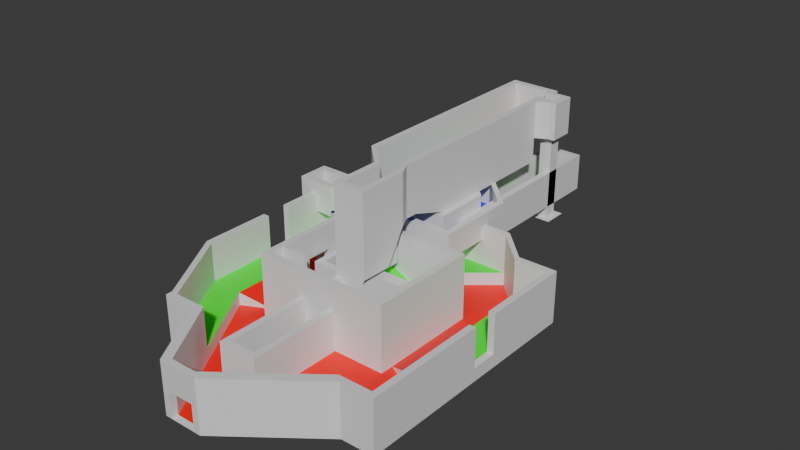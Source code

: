 # Source: M1E1.blend  (saved by Blender 4.0.36; exported with 4.5.12 LTS)
import bpy
from mathutils import Matrix  # noqa: F401  (used for matrix-valued properties, if any)

bpy.ops.wm.read_factory_settings(use_empty=True)
scene = bpy.context.scene
scene.name = 'Scene'

# ---- materials (node trees are filled in below, after node groups)
mat_muro = bpy.data.materials.new('Muro')
mat_muro.use_transparent_shadow = False
mat_piso0 = bpy.data.materials.new('Piso0')
mat_piso0.use_transparent_shadow = False
mat_piso1 = bpy.data.materials.new('Piso1')
mat_piso1.use_transparent_shadow = False
mat_piso2 = bpy.data.materials.new('Piso2')
mat_piso2.use_transparent_shadow = False

# ---- material node trees
mat_muro.use_nodes = True; mat_muro.node_tree.nodes.clear()
_N = mat_muro.node_tree.nodes; _L = mat_muro.node_tree.links
n0 = _N.new('ShaderNodeBsdfPrincipled'); n0.name = 'BSDF Principista'; n0.location = (10, 300)
n0.inputs[3].default_value = 1.45
n1 = _N.new('ShaderNodeOutputMaterial'); n1.name = 'Material'; n1.location = (300, 300)
_L.new(n0.outputs[0], n1.inputs[0])
n1.is_active_output = True
mat_piso0.use_nodes = True; mat_piso0.node_tree.nodes.clear()
_N = mat_piso0.node_tree.nodes; _L = mat_piso0.node_tree.links
n0 = _N.new('ShaderNodeBsdfPrincipled'); n0.name = 'BSDF Principista'; n0.location = (10, 300)
n0.inputs[0].default_value = (1.0, 0.0, 0.0, 1.0)
n0.inputs[3].default_value = 1.45
n1 = _N.new('ShaderNodeOutputMaterial'); n1.name = 'Material'; n1.location = (300, 300)
_L.new(n0.outputs[0], n1.inputs[0])
n1.is_active_output = True
mat_piso1.use_nodes = True; mat_piso1.node_tree.nodes.clear()
_N = mat_piso1.node_tree.nodes; _L = mat_piso1.node_tree.links
n0 = _N.new('ShaderNodeBsdfPrincipled'); n0.name = 'BSDF Principista'; n0.location = (10, 300)
n0.inputs[0].default_value = (0.0, 1.0, 0.0, 1.0)
n0.inputs[3].default_value = 1.45
n1 = _N.new('ShaderNodeOutputMaterial'); n1.name = 'Material'; n1.location = (300, 300)
_L.new(n0.outputs[0], n1.inputs[0])
n1.is_active_output = True
mat_piso2.use_nodes = True; mat_piso2.node_tree.nodes.clear()
_N = mat_piso2.node_tree.nodes; _L = mat_piso2.node_tree.links
n0 = _N.new('ShaderNodeBsdfPrincipled'); n0.name = 'BSDF Principista'; n0.location = (10, 300)
n0.inputs[0].default_value = (0.0, 0.0, 1.0, 1.0)
n0.inputs[3].default_value = 1.45
n1 = _N.new('ShaderNodeOutputMaterial'); n1.name = 'Material'; n1.location = (300, 300)
_L.new(n0.outputs[0], n1.inputs[0])
n1.is_active_output = True

# ---- world
world_world = bpy.data.worlds.new('World'); scene.world = world_world
world_world.use_nodes = True; world_world.node_tree.nodes.clear()
_N = world_world.node_tree.nodes; _L = world_world.node_tree.links
n0 = _N.new('ShaderNodeOutputWorld'); n0.name = 'World Output'; n0.location = (300, 300)
n1 = _N.new('ShaderNodeBackground'); n1.name = 'Background'; n1.location = (10, 300)
n1.inputs[0].default_value = (0.05088, 0.05088, 0.05088, 1.0)
_L.new(n1.outputs[0], n0.inputs[0])
n0.is_active_output = True
world_world.color = (0.05088, 0.05088, 0.05088)
world_world.use_sun_shadow = False
world_world.sun_shadow_jitter_overblur = 0.0

# ---- meshes
me_sala0 = bpy.data.meshes.new('Sala0')
me_sala0.from_pydata([(-2.0, -21.0, 6.0), (-2.0, -21.0, 0.0), (-2.0, -22.0, 6.0), (-2.0, -22.0, 0.0), (-3.0, -21.0, 6.0), (-3.0, -21.0, 0.0), (-3.0, -22.0, 6.0), (-3.0, -22.0, 0.0), (2.0, -21.0, 6.0), (2.0, -21.0, 0.0), (2.0, -22.0, 6.0), (2.0, -22.0, 0.0), (3.0, -21.0, 6.0), (3.0, -21.0, 0.0), (3.0, -22.0, 6.0), (3.0, -22.0, 0.0), (-2.0, 0.0, 6.0), (-2.0, 0.0, 0.0), (-3.0, 0.0, 6.0), (-3.0, 0.0, 0.0), (2.0, 0.0, 6.0), (2.0, 0.0, 0.0), (3.0, 0.0, 6.0), (3.0, 0.0, 0.0), (-2.0, 1.0, 6.0), (-2.0, 1.0, 0.0), (-3.0, 1.0, 6.0), (-3.0, 1.0, 0.0), (-8.0, 0.0, 6.0), (-8.0, 0.0, 0.0), (-8.0, 1.0, 6.0), (-8.0, 1.0, 0.0), (-7.0, 0.0, 0.0), (-7.0, 1.0, 0.0), (-7.0, 1.0, 6.0), (-7.0, 0.0, 6.0), (-3.0, 13.0, 6.0), (-3.0, 13.0, 0.0), (-2.0, 13.0, 0.0), (-2.0, 13.0, 6.0), (2.0, 1.0, 6.0), (2.0, 1.0, 0.0), (3.0, 1.0, 6.0), (3.0, 1.0, 0.0), (8.0, 0.0, 6.0), (8.0, 0.0, 0.0), (8.0, 1.0, 6.0), (8.0, 1.0, 0.0), (7.0, 0.0, 0.0), (7.0, 1.0, 0.0), (7.0, 1.0, 6.0), (7.0, 0.0, 6.0), (3.0, 13.0, 6.0), (3.0, 13.0, 0.0), (2.0, 13.0, 0.0), (2.0, 13.0, 6.0), (7.0, 9.0, 6.0), (7.0, 9.0, 0.0), (8.0, 9.5, 0.0), (8.0, 9.5, 6.0), (-7.0, 9.0, 6.0), (-7.0, 9.0, 0.0), (-8.0, 9.5, 0.0), (-8.0, 9.5, 6.0), (-3.0, 21.0, 6.0), (-3.0, 21.0, 0.0), (-2.0, 21.0, 0.0), (-2.0, 21.0, 6.0), (3.0, 21.0, 6.0), (3.0, 21.0, 0.0), (2.0, 21.0, 0.0), (2.0, 21.0, 6.0), (-3.0, -8.0, 6.0), (-3.0, -8.0, 0.0), (-2.0, -8.0, 6.0), (-2.0, -4.0, 6.0), (-3.0, -4.0, 0.0), (-2.0, -21.0, 2.0), (3.0, -8.0, 6.0), (3.0, -8.0, 0.0), (2.0, -8.0, 6.0), (2.0, -4.0, 6.0), (-2.0, 0.0, 3.0), (3.0, -4.0, 0.0), (2.0, -21.0, 2.0), (2.0, 0.0, 3.0), (-2.0, -8.0, 2.0), (-2.0, -4.0, 3.0), (2.0, -8.0, 2.0), (2.0, -4.0, 3.0), (-2.0, -12.0, 0.0), (-2.0, -4.0, 2.0), (-3.0, -4.0, 6.0), (2.0, -12.0, 0.0), (2.0, -4.0, 2.0), (3.0, -4.0, 6.0)], [], [(0, 4, 6, 2), (13, 79, 78, 12), (3, 2, 6, 7), (83, 23, 22, 95), (43, 41, 40, 42), (51, 44, 46, 50), (20, 40, 85), (45, 47, 46, 44), (46, 59, 56, 50), (18, 16, 24, 26), (92, 75, 16, 18), (88, 89, 94), (71, 68, 69, 70), (82, 17, 25), (25, 24, 82), (35, 34, 30, 28), (29, 28, 30, 31), (32, 35, 28, 29), (62, 63, 36, 37), (26, 27, 33, 34), (18, 26, 34, 35), (19, 18, 35, 32), (63, 60, 39, 36), (60, 61, 38, 39), (39, 67, 64, 36), (78, 95, 81, 80), (84, 8, 80, 88), (23, 48, 51, 22), (22, 51, 50, 42), (7, 6, 4, 5), (88, 86, 90, 93), (15, 13, 12, 14), (59, 52, 55, 56), (89, 85, 82, 87), (42, 50, 49, 43), (22, 42, 40, 20), (30, 34, 60, 63), (58, 53, 52, 59), (34, 33, 61, 60), (31, 30, 63, 62), (94, 89, 87, 91), (47, 58, 59, 46), (80, 81, 89, 88), (67, 66, 65, 64), (77, 1, 90, 86), (4, 0, 74, 72), (36, 64, 65, 37), (9, 93, 90, 1), (74, 86, 87, 75), (52, 53, 69, 68), (84, 88, 93, 9), (79, 83, 95, 78), (12, 78, 80, 8), (85, 41, 21), (5, 4, 72, 73), (16, 82, 24), (50, 56, 57, 49), (75, 87, 82, 16), (56, 55, 54, 57), (88, 94, 91, 86), (41, 85, 40), (84, 9, 1, 77), (38, 66, 67, 39), (11, 15, 14, 10), (41, 25, 17, 21), (8, 10, 14, 12), (73, 72, 92, 76), (54, 55, 71, 70), (95, 22, 20, 81), (86, 91, 87), (76, 92, 18, 19), (72, 74, 75, 92), (82, 85, 21, 17), (11, 10, 2, 3), (2, 10, 8, 0), (84, 77, 0, 8), (27, 26, 24, 25), (48, 45, 44, 51), (55, 52, 68, 71), (77, 86, 74, 0), (25, 41, 43, 49, 57, 54, 70, 66, 38, 61, 33, 27), (81, 20, 85, 89)])
me_sala0.polygons.foreach_set('material_index', [0, 0, 0, 0, 0, 0, 0, 0, 0, 0, 0, 0, 0, 0, 0, 0, 0, 0, 0, 0, 0, 0, 0, 0, 0, 0, 0, 0, 0, 0, 1, 0, 0, 2, 0, 0, 0, 0, 0, 0, 0, 0, 0, 0, 0, 0, 0, 1, 0, 0, 0, 0, 0, 0, 0, 0, 0, 0, 0, 2, 0, 0, 0, 0, 1, 0, 0, 0, 0, 0, 0, 0, 0, 0, 0, 0, 0, 0, 0, 0, 1, 0])
_uv = me_sala0.uv_layers.new(name='UVMap')
_uv.uv.foreach_set('vector', [0.625, 0.5, 0.875, 0.5, 0.875, 0.75, 0.625, 0.75, 0.375, 0.25, 0.375, 0.25, 0.625, 0.25, 0.625, 0.25, 0.375, 0.75, 0.625, 0.75, 0.625, 1.0, 0.375, 1.0, 0.375, 0.25, 0.375, 0.25, 0.625, 0.25, 0.625, 0.25, 0.375, 0.25, 0.375, 0.5, 0.625, 0.5, 0.625, 0.25, 0.875, 0.5, 0.875, 0.5, 0.875, 0.5, 0.875, 0.5, 0.625, 0.5, 0.625, 0.5, 0.5, 0.5, 0.375, 0.25, 0.375, 0.25, 0.625, 0.25, 0.625, 0.25, 0.875, 0.5, 0.875, 0.5, 0.875, 0.5, 0.875, 0.5, 0.875, 0.5, 0.625, 0.5, 0.625, 0.5, 0.875, 0.5, 0.875, 0.5, 0.625, 0.5, 0.625, 0.5, 0.875, 0.5, 0.5, 0.5, 0.5438, 0.5, 0.5, 0.5, 0.625, 0.25, 0.625, 0.25, 0.375, 0.25, 0.375, 0.25, 0.5, 0.5, 0.375, 0.5, 0.375, 0.5, 0.375, 0.5, 0.625, 0.5, 0.5, 0.5, 0.875, 0.5, 0.875, 0.5, 0.875, 0.5, 0.875, 0.5, 0.375, 0.25, 0.625, 0.25, 0.625, 0.25, 0.375, 0.25, 0.375, 0.25, 0.625, 0.25, 0.625, 0.25, 0.375, 0.25, 0.375, 0.25, 0.625, 0.25, 0.625, 0.25, 0.375, 0.25, 0.625, 0.25, 0.375, 0.25, 0.375, 0.25, 0.625, 0.25, 0.875, 0.5, 0.875, 0.5, 0.875, 0.5, 0.875, 0.5, 0.375, 0.25, 0.625, 0.25, 0.625, 0.25, 0.375, 0.25, 0.875, 0.5, 0.875, 0.5, 0.875, 0.5, 0.875, 0.5, 0.625, 0.25, 0.375, 0.25, 0.375, 0.25, 0.625, 0.25, 0.875, 0.5, 0.875, 0.5, 0.875, 0.5, 0.875, 0.5, 0.875, 0.5, 0.875, 0.5, 0.625, 0.5, 0.625, 0.5, 0.5, 0.5, 0.625, 0.5, 0.625, 0.5, 0.5438, 0.5, 0.375, 0.25, 0.375, 0.25, 0.625, 0.25, 0.625, 0.25, 0.875, 0.5, 0.875, 0.5, 0.875, 0.5, 0.875, 0.5, 0.375, 0.0, 0.625, 0.0, 0.625, 0.25, 0.375, 0.25, 0.5, 0.5, 0.5, 0.5, 0.5, 0.5, 0.5, 0.5, 0.375, 0.0, 0.375, 0.25, 0.625, 0.25, 0.625, 0.0, 0.875, 0.5, 0.875, 0.5, 0.875, 0.5, 0.875, 0.5, 0.5, 0.5, 0.5, 0.5, 0.5, 0.5, 0.5, 0.5, 0.625, 0.25, 0.625, 0.25, 0.375, 0.25, 0.375, 0.25, 0.875, 0.5, 0.875, 0.5, 0.625, 0.5, 0.625, 0.5, 0.875, 0.5, 0.875, 0.5, 0.875, 0.5, 0.875, 0.5, 0.375, 0.25, 0.375, 0.25, 0.625, 0.25, 0.625, 0.25, 0.625, 0.25, 0.375, 0.25, 0.375, 0.25, 0.625, 0.25, 0.375, 0.25, 0.625, 0.25, 0.625, 0.25, 0.375, 0.25, 0.0, 0.0, 0.0, 0.0, 0.0, 0.0, 0.0, 0.0, 0.375, 0.25, 0.375, 0.25, 0.625, 0.25, 0.625, 0.25, 0.625, 0.5, 0.625, 0.5, 0.5438, 0.5, 0.5438, 0.5, 0.625, 0.25, 0.375, 0.25, 0.375, 0.25, 0.625, 0.25, 0.5, 0.5, 0.375, 0.5, 0.375, 0.5, 0.5, 0.5, 0.875, 0.5, 0.625, 0.5, 0.625, 0.5, 0.875, 0.5, 0.625, 0.25, 0.625, 0.25, 0.375, 0.25, 0.375, 0.25, 0.375, 0.5, 0.5, 0.5, 0.5, 0.5, 0.375, 0.5, 0.625, 0.5, 0.5438, 0.5, 0.5438, 0.5, 0.625, 0.5, 0.625, 0.25, 0.375, 0.25, 0.375, 0.25, 0.625, 0.25, 0.5, 0.5, 0.5, 0.5, 0.375, 0.5, 0.375, 0.5, 0.375, 0.25, 0.375, 0.25, 0.625, 0.25, 0.625, 0.25, 0.875, 0.5, 0.875, 0.5, 0.625, 0.5, 0.625, 0.5, 0.5, 0.5, 0.375, 0.5, 0.375, 0.5, 0.375, 0.25, 0.625, 0.25, 0.625, 0.25, 0.375, 0.25, 0.625, 0.5, 0.5, 0.5, 0.625, 0.5, 0.625, 0.25, 0.625, 0.25, 0.375, 0.25, 0.375, 0.25, 0.625, 0.5, 0.5, 0.5, 0.5, 0.5, 0.625, 0.5, 0.625, 0.25, 0.625, 0.25, 0.375, 0.25, 0.375, 0.25, 0.5, 0.5, 0.5, 0.5, 0.5, 0.5, 0.5, 0.5, 0.375, 0.5, 0.5, 0.5, 0.625, 0.5, 0.5, 0.5, 0.375, 0.5, 0.375, 0.5, 0.5, 0.5, 0.125, 0.5, 0.375, 0.25, 0.625, 0.25, 0.875, 0.5, 0.375, 0.75, 0.375, 1.0, 0.625, 1.0, 0.625, 0.75, 0.375, 0.5, 0.375, 0.5, 0.375, 0.5, 0.375, 0.5, 0.625, 0.5, 0.625, 0.75, 0.875, 0.75, 0.875, 0.5, 0.375, 0.25, 0.625, 0.25, 0.625, 0.25, 0.375, 0.25, 0.125, 0.5, 0.875, 0.5, 0.625, 0.25, 0.375, 0.25, 0.875, 0.5, 0.875, 0.5, 0.625, 0.5, 0.625, 0.5, 0.5, 0.5, 0.5, 0.5, 0.5438, 0.5, 0.375, 0.25, 0.625, 0.25, 0.625, 0.25, 0.375, 0.25, 0.875, 0.5, 0.625, 0.5, 0.625, 0.5, 0.875, 0.5, 0.5, 0.5, 0.5, 0.5, 0.375, 0.5, 0.375, 0.5, 0.375, 0.75, 0.625, 0.75, 0.625, 0.75, 0.375, 0.75, 0.625, 0.75, 0.625, 0.75, 0.625, 0.5, 0.625, 0.5, 0.5, 0.5, 0.5, 0.5, 0.625, 0.5, 0.625, 0.5, 0.375, 0.25, 0.625, 0.25, 0.625, 0.5, 0.375, 0.5, 0.375, 0.25, 0.375, 0.25, 0.625, 0.25, 0.625, 0.25, 0.875, 0.5, 0.875, 0.5, 0.875, 0.5, 0.875, 0.5, 0.5, 0.5, 0.5438, 0.5, 0.625, 0.5, 0.625, 0.5, 0.375, 0.5, 0.375, 0.5, 0.375, 0.25, 0.375, 0.25, 0.375, 0.25, 0.125, 0.5, 0.375, 0.25, 0.375, 0.25, 0.125, 0.5, 0.375, 0.25, 0.375, 0.25, 0.375, 0.25, 0.625, 0.5, 0.625, 0.5, 0.5, 0.5, 0.5, 0.5])
me_sala0.materials.append(mat_muro)
me_sala0.materials.append(mat_piso0)
me_sala0.materials.append(mat_piso1)
me_sala0.use_mirror_x = True
me_sala0.use_mirror_vertex_groups = False
me_sala0.update()
me_sala1 = bpy.data.meshes.new('Sala1')
me_sala1.from_pydata([(-14.0, -21.0, 0.0), (-14.0, -20.0, 0.0), (-13.0, -21.0, 0.0), (-21.0, 15.0, 0.0), (-2.0, -31.0, 0.0), (-2.0, -30.0, 0.0), (-21.0, 16.0, 0.0), (-20.0, 16.0, 0.0), (-4.0, 15.0, 2.0), (-2.0, 20.0, 8.0), (21.0, -21.0, 0.0), (-2.0, 21.0, 8.0), (-20.0, 7.0, 8.0), (-21.0, 7.0, 0.0), (-21.0, 7.0, 8.0), (-21.0, 3.0, 0.0), (-14.0, -21.0, 2.0), (-14.0, -20.0, 2.0), (-13.0, -20.0, 2.0), (-13.0, -21.0, 2.0), (-21.0, 15.0, 2.0), (-20.0, 15.0, 2.0), (-2.0, -30.0, 4.0), (-2.0, -31.0, 4.0), (-21.0, 16.0, 2.0), (-20.0, 16.0, 2.0), (-2.0, 21.0, 2.0), (-21.0, 7.0, 2.0), (-20.0, 7.0, 2.0), (-20.0, 3.0, 2.0), (-21.0, 3.0, 2.0), (-8.0, -20.0, 0.0), (-15.0, 15.0, 0.0), (-8.0, -20.0, 2.0), (-15.0, 15.0, 2.0), (-15.0, 2.0, 2.0), (-15.0, -2.0, 2.0), (-21.0, -8.0, 0.0), (-21.0, -8.0, 2.0), (-20.0, -8.0, 2.0), (-15.0, -8.0, 0.0), (-15.0, -8.0, 2.0), (-15.0, 7.0, 0.0), (-15.0, 7.0, 2.0), (-11.0, -6.0, 0.0), (-11.0, 5.0, 0.0), (-11.0, 2.0, 0.0), (-11.0, -2.0, 0.0), (21.0, -20.0, 0.0), (20.0, -21.0, 0.0), (21.0, 15.0, 0.0), (2.0, -31.0, 0.0), (2.0, -30.0, 0.0), (21.0, 16.0, 0.0), (20.0, 16.0, 0.0), (4.0, 15.0, 2.0), (2.0, 20.0, 8.0), (-3.0, 11.0, 0.0), (2.0, 21.0, 8.0), (-2.0, 11.0, 0.0), (20.0, 2.0, 8.0), (21.0, 2.0, 0.0), (21.0, 2.0, 8.0), (21.0, -2.0, 0.0), (21.0, -21.0, 2.0), (21.0, -20.0, 2.0), (20.0, -20.0, 0.0), (20.0, -21.0, 2.0), (21.0, 15.0, 2.0), (20.0, 15.0, 2.0), (2.0, -30.0, 4.0), (2.0, -31.0, 4.0), (21.0, 16.0, 2.0), (20.0, 16.0, 2.0), (2.0, 21.0, 2.0), (21.0, 2.0, 2.0), (20.0, 2.0, 2.0), (20.0, -2.0, 2.0), (21.0, -2.0, 2.0), (15.0, -20.0, 0.0), (15.0, 15.0, 0.0), (15.0, 15.0, 2.0), (15.0, 2.0, 2.0), (15.0, -2.0, 2.0), (21.0, -8.0, 0.0), (21.0, -8.0, 2.0), (20.0, -8.0, 2.0), (15.0, -8.0, 0.0), (15.0, -8.0, 2.0), (21.0, 7.0, 0.0), (21.0, 7.0, 2.0), (20.0, 7.0, 2.0), (15.0, 7.0, 0.0), (15.0, 7.0, 2.0), (11.0, -6.0, 0.0), (11.0, 5.0, 0.0), (11.0, 2.0, 0.0), (11.0, -2.0, 0.0), (3.0, 11.0, 0.0), (2.0, 11.0, 0.0), (-15.0, 16.0, 0.0), (-15.0, 16.0, 2.0), (-10.0, 20.0, 2.0), (-9.0, -21.0, 0.0), (-9.0, -21.0, 2.0), (-10.0, 20.0, 0.0), (-4.0, 15.0, 0.0), (-10.0, 21.0, 2.0), (-10.0, 21.0, 0.0), (-2.0, 15.0, 2.0), (-2.0, 20.0, 2.0), (15.0, 16.0, 0.0), (15.0, 16.0, 2.0), (10.0, 20.0, 2.0), (16.0, -21.0, 0.0), (-13.0, -20.0, 8.0), (16.0, -21.0, 2.0), (-13.0, -21.0, 8.0), (10.0, 20.0, 0.0), (4.0, 15.0, 0.0), (-14.0, -20.0, 8.0), (-2.0, 50.0, 2.0), (10.0, 21.0, 2.0), (10.0, 21.0, 0.0), (2.0, 15.0, 2.0), (2.0, 20.0, 2.0), (-14.0, -21.0, 8.0), (-20.0, 16.0, 8.0), (20.0, -20.0, 8.0), (-21.0, 16.0, 8.0), (-2.0, -30.0, 8.0), (-2.0, -31.0, 8.0), (-20.0, 15.0, 8.0), (-21.0, 15.0, 8.0), (20.0, -21.0, 8.0), (-20.0, -8.0, 8.0), (-21.0, -8.0, 8.0), (21.0, -20.0, 8.0), (-2.0, 50.0, 8.0), (21.0, -21.0, 8.0), (20.0, 16.0, 8.0), (21.0, 16.0, 8.0), (2.0, -30.0, 8.0), (2.0, -31.0, 8.0), (20.0, 15.0, 8.0), (21.0, 15.0, 8.0), (-15.0, 15.0, 8.0), (-15.0, 16.0, 8.0), (-9.0, -21.0, 8.0), (-8.0, -20.0, 8.0), (-10.0, 21.0, 8.0), (-10.0, 20.0, 8.0), (20.0, -8.0, 8.0), (21.0, -8.0, 8.0), (20.0, 7.0, 8.0), (21.0, 7.0, 8.0), (15.0, 15.0, 8.0), (15.0, 16.0, 8.0), (-20.0, 3.0, 8.0), (-21.0, 3.0, 8.0), (16.0, -21.0, 8.0), (15.0, -20.0, 8.0), (10.0, 21.0, 8.0), (10.0, 20.0, 8.0), (20.0, -2.0, 8.0), (21.0, -2.0, 8.0), (21.0, -12.0, 8.0), (15.0, -12.0, 0.0), (20.0, -12.0, 8.0), (20.0, -12.0, 2.0), (21.0, -12.0, 2.0), (21.0, -12.0, 0.0), (15.0, -12.0, 2.0), (21.0, -16.0, 8.0), (20.0, -16.0, 8.0), (15.0, -16.0, 0.0), (20.0, -16.0, 0.0), (21.0, -16.0, 2.0), (21.0, -16.0, 0.0), (-2.0, -2.0, 0.0), (-2.0, -2.0, 2.0), (-2.0, 2.0, 0.0), (-2.0, 2.0, 2.0), (2.0, -2.0, 0.0), (2.0, -2.0, 2.0), (2.0, 2.0, 0.0), (2.0, 2.0, 2.0), (-2.0, -6.0, 0.0), (2.0, -6.0, 0.0), (6.0, -2.0, 0.0), (6.0, 2.0, 0.0), (-1.0, 6.0, 0.0), (1.0, 6.0, 0.0), (-6.0, -2.0, 0.0), (-6.0, 2.0, 0.0), (3.0, -31.0, 0.0), (3.0, -31.0, 4.0), (3.0, -31.0, 8.0), (-3.0, -31.0, 0.0), (-3.0, -31.0, 4.0), (-3.0, -31.0, 8.0), (-2.0, 51.0, 8.0), (-2.0, 51.0, 2.0), (3.0, 21.0, 0.0), (3.0, 21.0, 2.0), (-3.0, 50.0, 8.0), (-3.0, 50.0, 2.0), (3.0, 21.0, 8.0), (3.0, 51.0, 2.0), (-3.0, 21.0, 2.0), (3.0, 51.0, 8.0), (-3.0, 51.0, 2.0), (-3.0, 21.0, 0.0), (-3.0, 21.0, 8.0), (-3.0, 51.0, 8.0), (3.0, 50.0, 8.0), (3.0, 50.0, 2.0), (2.0, 50.0, 2.0), (2.0, 50.0, 8.0), (2.0, 51.0, 2.0), (2.0, 51.0, 8.0)], [(209, 26), (204, 74)], [(19, 117, 126, 16), (78, 165, 153, 85), (39, 135, 115, 18), (61, 89, 90, 75), (102, 151, 146, 34), (168, 152, 86, 169), (131, 143, 142, 130), (199, 198, 4, 23), (20, 133, 129, 24), (152, 164, 77, 86), (34, 146, 132, 21), (147, 150, 107, 101), (38, 136, 159, 30), (14, 27, 28, 12), (28, 29, 36, 35), (64, 65, 137, 139), (37, 38, 30, 15), (12, 28, 21, 132), (27, 30, 29, 28), (15, 30, 27, 13), (19, 104, 148, 117), (102, 110, 9, 151), (3, 20, 24, 6), (6, 24, 25, 7), (18, 115, 149, 33), (5, 22, 23, 4), (13, 27, 20, 3), (2, 19, 16, 0), (0, 16, 17, 1), (43, 42, 32, 34), (28, 35, 43), (39, 18, 33, 41), (29, 39, 41, 36), (33, 31, 40, 41), (17, 120, 136, 38), (1, 17, 38, 37), (199, 200, 148, 104), (153, 165, 164, 152), (21, 28, 43, 34), (24, 129, 127, 25), (41, 40, 44), (35, 36, 47, 46), (36, 41, 44, 47), (35, 46, 45, 43), (43, 45, 42), (69, 91, 154, 144), (52, 51, 71, 70), (112, 122, 162, 157), (56, 125, 113, 163), (171, 84, 85, 170), (75, 76, 77, 78), (168, 169, 176, 174), (77, 164, 165, 78), (106, 57, 8), (8, 102, 105, 106), (83, 97, 94, 88), (133, 132, 127, 129), (90, 68, 145, 155), (196, 116, 160, 197), (49, 10, 64, 67), (53, 54, 73, 72), (207, 162, 122, 204), (161, 128, 66, 79), (159, 158, 29, 30), (109, 8, 57, 59), (75, 90, 155, 62), (55, 119, 118, 113), (76, 82, 83, 77), (69, 81, 93, 91), (79, 52, 70), (66, 128, 174, 176), (84, 63, 78, 85), (156, 81, 69, 144), (82, 96, 97, 83), (91, 93, 82, 76), (72, 141, 145, 68), (80, 81, 113, 118), (125, 124, 55, 113), (128, 161, 160, 134), (74, 58, 218, 217), (62, 60, 76, 75), (10, 48, 65, 64), (156, 163, 113, 81), (25, 127, 147, 101), (7, 25, 101, 100), (29, 158, 135, 39), (19, 2, 103, 104), (32, 105, 102, 34), (157, 140, 73, 112), (100, 101, 107, 108), (63, 61, 75, 78), (93, 81, 80, 92), (85, 153, 166, 170), (115, 120, 126, 117), (58, 74, 125, 56), (166, 153, 152, 168), (130, 200, 131), (145, 141, 140, 144), (77, 83, 88, 86), (50, 53, 72, 68), (212, 108, 107, 209), (11, 9, 110, 26), (89, 50, 68, 90), (82, 93, 95, 96), (196, 71, 51, 195), (65, 177, 173, 137), (14, 12, 132, 133), (11, 213, 9), (136, 135, 158, 159), (120, 115, 135, 136), (142, 143, 197), (155, 145, 144, 154), (157, 162, 163, 156), (140, 157, 156, 144), (127, 132, 146, 147), (115, 117, 148, 149), (147, 146, 151, 150), (64, 139, 134, 67), (119, 55, 98), (62, 155, 154, 60), (58, 207, 215, 218), (60, 154, 91, 76), (207, 58, 56), (128, 134, 139, 137), (111, 123, 122, 112), (172, 88, 87, 167), (93, 92, 95), (88, 94, 87), (72, 73, 140, 141), (67, 116, 114, 49), (14, 133, 20, 27), (142, 70, 22, 130), (110, 125, 74, 26), (109, 124, 125, 110), (22, 70, 71, 23), (16, 126, 120, 17), (99, 124, 109, 59), (203, 204, 122, 123), (54, 111, 112, 73), (71, 143, 131, 23), (166, 173, 177, 170), (175, 172, 167), (173, 166, 168, 174), (86, 88, 172, 169), (178, 171, 170, 177), (48, 178, 177, 65), (67, 134, 160, 116), (137, 173, 174, 128), (169, 172, 175, 176), (186, 182, 180, 184), (184, 180, 187, 188), (186, 184, 189, 190), (182, 186, 192, 191), (180, 182, 194, 193), (183, 184, 188), (184, 183, 189), (179, 187, 180), (179, 180, 193), (182, 181, 194), (181, 182, 191), (186, 185, 192), (185, 186, 190), (46, 47, 193, 194), (99, 59, 191, 192), (97, 96, 190, 189), (80, 118, 119, 98, 99, 192, 185, 190, 96, 95, 92), (105, 32, 42, 45, 46, 194, 181, 191, 59, 57, 106), (5, 52, 188, 187), (5, 4, 51, 52), (5, 187, 179, 193, 47, 44, 40, 31), (167, 87, 94, 97, 189, 183, 188, 52, 79, 66, 176, 175), (161, 142, 197, 160), (116, 196, 195, 114), (79, 70, 142, 161), (71, 196, 197, 143), (149, 148, 200, 130), (149, 130, 22, 33), (23, 131, 200, 199), (31, 33, 22, 5), (104, 103, 198, 199), (215, 216, 208, 210), (151, 9, 213, 150), (206, 205, 214, 211), (213, 205, 206, 209), (205, 138, 201, 214), (107, 150, 213, 209), (220, 210, 208, 219), (207, 56, 163, 162), (11, 138, 205, 213), (207, 204, 216, 215), (26, 74, 217, 121), (218, 215, 210, 220), (124, 99, 98, 55), (110, 102, 8, 109), (211, 214, 201, 202), (138, 121, 217, 218), (201, 138, 218, 220), (220, 219, 202, 201), (26, 121, 138, 11)])
me_sala1.polygons.foreach_set('material_index', [0, 0, 0, 0, 0, 0, 0, 0, 0, 0, 0, 0, 0, 0, 2, 0, 0, 0, 0, 0, 0, 0, 0, 0, 0, 0, 0, 0, 0, 0, 2, 2, 2, 0, 0, 0, 0, 0, 2, 0, 0, 1, 1, 1, 0, 0, 0, 0, 0, 0, 0, 0, 0, 0, 0, 1, 0, 0, 0, 0, 0, 0, 0, 0, 1, 0, 0, 2, 2, 0, 0, 0, 0, 1, 2, 0, 0, 2, 0, 0, 0, 0, 0, 0, 0, 0, 0, 0, 0, 0, 0, 0, 0, 0, 0, 0, 0, 0, 2, 0, 0, 0, 0, 1, 0, 0, 0, 0, 0, 0, 0, 0, 0, 0, 0, 0, 0, 0, 0, 0, 0, 0, 0, 0, 0, 0, 0, 0, 0, 0, 0, 0, 0, 2, 0, 0, 1, 0, 0, 0, 0, 0, 0, 2, 0, 0, 0, 0, 1, 2, 1, 1, 1, 1, 0, 0, 0, 0, 0, 0, 0, 0, 1, 1, 1, 1, 1, 1, 0, 1, 1, 0, 0, 0, 0, 0, 0, 0, 0, 0, 0, 0, 0, 0, 0, 0, 0, 0, 0, 0, 2, 0, 1, 2, 0, 0, 0, 0, 0])
_uv = me_sala1.uv_layers.new(name='MapaUV')
_uv.uv.foreach_set('vector', [0.5, 0.75, 0.625, 0.75, 0.625, 1.0, 0.5, 1.0, 0.5, 0.25, 0.625, 0.25, 0.625, 0.25, 0.5, 0.25, 0.5, 0.5, 0.625, 0.5, 0.625, 0.5, 0.5, 0.5, 0.375, 0.25, 0.375, 0.25, 0.5, 0.25, 0.5, 0.25, 0.5, 0.5, 0.625, 0.5, 0.625, 0.5, 0.5, 0.5, 0.625, 0.5, 0.625, 0.5, 0.5, 0.5, 0.5, 0.5, 0.625, 0.75, 0.625, 0.75, 0.625, 0.5, 0.625, 0.5, 0.5, 0.75, 0.375, 0.75, 0.375, 0.75, 0.5, 0.75, 0.5, 0.25, 0.625, 0.25, 0.625, 0.25, 0.5, 0.25, 0.625, 0.5, 0.625, 0.5, 0.5, 0.5, 0.5, 0.5, 0.5, 0.5, 0.625, 0.5, 0.625, 0.5, 0.5, 0.5, 0.625, 0.5, 0.625, 0.5, 0.5, 0.5, 0.5, 0.5, 0.5, 0.25, 0.625, 0.25, 0.625, 0.25, 0.5, 0.25, 0.625, 0.25, 0.5, 0.25, 0.5, 0.5, 0.625, 0.5, 0.5, 0.5, 0.5, 0.5, 0.5, 0.5, 0.5, 0.5, 0.5, 0.0, 0.5, 0.25, 0.625, 0.25, 0.625, 0.0, 0.375, 0.25, 0.5, 0.25, 0.5, 0.25, 0.375, 0.25, 0.625, 0.5, 0.5, 0.5, 0.5, 0.5, 0.625, 0.5, 0.5, 0.25, 0.5, 0.25, 0.5, 0.5, 0.5, 0.5, 0.375, 0.25, 0.5, 0.25, 0.5, 0.25, 0.375, 0.25, 0.5, 0.75, 0.5, 0.75, 0.625, 0.75, 0.625, 0.75, 0.5, 0.5, 0.5, 0.5, 0.625, 0.5, 0.625, 0.5, 0.375, 0.25, 0.5, 0.25, 0.5, 0.25, 0.375, 0.25, 0.375, 0.25, 0.5, 0.25, 0.5, 0.5, 0.375, 0.5, 0.5, 0.5, 0.625, 0.5, 0.625, 0.5, 0.5, 0.5, 0.375, 0.5, 0.5, 0.5, 0.5, 0.75, 0.375, 0.75, 0.375, 0.25, 0.5, 0.25, 0.5, 0.25, 0.375, 0.25, 0.375, 0.75, 0.5, 0.75, 0.5, 1.0, 0.375, 1.0, 0.375, 0.0, 0.5, 0.0, 0.5, 0.25, 0.375, 0.25, 0.5, 0.5, 0.375, 0.5, 0.375, 0.5, 0.5, 0.5, 0.5, 0.5, 0.5, 0.5, 0.5, 0.5, 0.5, 0.5, 0.5, 0.5, 0.5, 0.5, 0.5, 0.5, 0.5, 0.5, 0.5, 0.5, 0.5, 0.5, 0.5, 0.5, 0.5, 0.5, 0.375, 0.5, 0.375, 0.5, 0.5, 0.5, 0.5, 0.25, 0.625, 0.25, 0.625, 0.25, 0.5, 0.25, 0.375, 0.25, 0.5, 0.25, 0.5, 0.25, 0.375, 0.25, 0.5, 0.75, 0.625, 0.75, 0.625, 0.75, 0.5, 0.75, 0.875, 0.5, 0.875, 0.5, 0.625, 0.5, 0.625, 0.5, 0.5, 0.5, 0.5, 0.5, 0.5, 0.5, 0.5, 0.5, 0.5, 0.25, 0.625, 0.25, 0.625, 0.5, 0.5, 0.5, 0.5, 0.5, 0.375, 0.5, 0.5, 0.5, 0.5, 0.5, 0.5, 0.5, 0.5, 0.5, 0.5, 0.5, 0.5, 0.5, 0.5, 0.5, 0.5, 0.5, 0.5, 0.5, 0.5, 0.5, 0.5, 0.5, 0.0, 0.0, 0.5, 0.5, 0.5, 0.5, 0.0, 0.0, 0.375, 0.5, 0.5, 0.5, 0.5, 0.5, 0.625, 0.5, 0.625, 0.5, 0.375, 0.5, 0.375, 0.75, 0.5, 0.75, 0.5, 0.5, 0.5, 0.5, 0.5, 0.5, 0.625, 0.5, 0.625, 0.5, 0.625, 0.5, 0.5, 0.5, 0.5, 0.5, 0.625, 0.5, 0.375, 0.25, 0.375, 0.25, 0.5, 0.25, 0.5, 0.25, 0.5, 0.25, 0.5, 0.5, 0.5, 0.5, 0.5, 0.25, 0.625, 0.5, 0.5, 0.5, 0.5, 0.5, 0.625, 0.5, 0.5, 0.5, 0.625, 0.5, 0.625, 0.25, 0.5, 0.25, 0.0, 0.0, 0.5, 0.5, 0.5, 0.5, 0.5, 0.5, 0.5, 0.5, 0.375, 0.5, 0.0, 0.0, 0.5, 0.5, 0.5, 0.5, 0.5, 0.5, 0.5, 0.5, 0.875, 0.5, 0.625, 0.5, 0.625, 0.5, 0.875, 0.5, 0.5, 0.25, 0.5, 0.25, 0.625, 0.25, 0.625, 0.25, 0.5, 0.75, 0.5, 0.75, 0.625, 0.75, 0.625, 0.75, 0.375, 0.75, 0.375, 1.0, 0.5, 1.0, 0.5, 0.75, 0.375, 0.25, 0.375, 0.5, 0.5, 0.5, 0.5, 0.25, 0.625, 0.5, 0.625, 0.5, 0.5, 0.5, 0.5, 0.5, 0.625, 0.5, 0.625, 0.5, 0.5, 0.5, 0.5, 0.5, 0.625, 0.25, 0.625, 0.5, 0.5, 0.5, 0.5, 0.25, 0.5, 0.5, 0.5, 0.5, 0.5, 0.5, 0.5, 0.5, 0.5, 0.25, 0.5, 0.25, 0.625, 0.25, 0.625, 0.25, 0.5, 0.5, 0.0, 0.0, 0.375, 0.5, 0.5, 0.5, 0.5, 0.5, 0.5, 0.5, 0.5, 0.5, 0.5, 0.5, 0.5, 0.5, 0.5, 0.5, 0.5, 0.5, 0.5, 0.5, 0.375, 0.5, 0.375, 0.5, 0.4938, 0.5, 0.5, 0.5, 0.625, 0.5, 0.625, 0.5, 0.5, 0.5, 0.375, 0.25, 0.375, 0.25, 0.5, 0.25, 0.5, 0.25, 0.625, 0.5, 0.5, 0.5, 0.5, 0.5, 0.625, 0.5, 0.5, 0.5, 0.5, 0.5, 0.5, 0.5, 0.5, 0.5, 0.5, 0.5, 0.5, 0.5, 0.5, 0.5, 0.5, 0.5, 0.5, 0.25, 0.625, 0.25, 0.625, 0.25, 0.5, 0.25, 0.375, 0.5, 0.5, 0.5, 0.5, 0.5, 0.375, 0.5, 0.5, 0.5, 0.5, 0.5, 0.5, 0.5, 0.5, 0.5, 0.625, 0.5, 0.625, 0.5, 0.625, 0.75, 0.625, 0.75, 0.5, 0.5, 0.625, 0.5, 0.625, 0.5, 0.5, 0.5, 0.625, 0.25, 0.625, 0.5, 0.5, 0.5, 0.5, 0.25, 0.375, 0.0, 0.375, 0.25, 0.5, 0.25, 0.5, 0.0, 0.625, 0.5, 0.625, 0.5, 0.5, 0.5, 0.5, 0.5, 0.5, 0.5, 0.625, 0.5, 0.625, 0.5, 0.5, 0.5, 0.375, 0.5, 0.5, 0.5, 0.5, 0.5, 0.375, 0.5, 0.5, 0.5, 0.625, 0.5, 0.625, 0.5, 0.5, 0.5, 0.5, 0.75, 0.375, 0.75, 0.375, 0.75, 0.5, 0.75, 0.375, 0.5, 0.375, 0.5, 0.5, 0.5, 0.5, 0.5, 0.625, 0.5, 0.625, 0.5, 0.5, 0.5, 0.5, 0.5, 0.375, 0.5, 0.5, 0.5, 0.5, 0.5, 0.375, 0.5, 0.375, 0.25, 0.375, 0.25, 0.5, 0.25, 0.5, 0.25, 0.5, 0.5, 0.5, 0.5, 0.375, 0.5, 0.375, 0.5, 0.5, 0.25, 0.625, 0.25, 0.625, 0.25, 0.5, 0.25, 0.625, 0.5, 0.875, 0.5, 0.875, 0.75, 0.625, 0.75, 0.625, 0.5, 0.5, 0.5, 0.0, 0.0, 0.625, 0.5, 0.875, 0.5, 0.875, 0.5, 0.625, 0.5, 0.625, 0.5, 0.625, 0.5, 0.625, 0.75, 0.625, 0.75, 0.875, 0.5, 0.875, 0.5, 0.625, 0.5, 0.625, 0.5, 0.5, 0.5, 0.5, 0.5, 0.5, 0.5, 0.5, 0.5, 0.375, 0.25, 0.375, 0.25, 0.5, 0.25, 0.5, 0.25, 0.1875, 0.25, 0.375, 0.5, 0.5, 0.5, 0.5, 0.5, 0.625, 0.5, 0.625, 0.5, 0.0, 0.0, 0.5, 0.5, 0.375, 0.25, 0.375, 0.25, 0.5, 0.25, 0.5, 0.25, 0.5, 0.5, 0.5, 0.5, 0.0, 0.0, 0.5, 0.5, 0.5, 0.75, 0.5, 0.75, 0.375, 0.75, 0.375, 0.75, 0.5, 0.25, 0.5, 0.25, 0.625, 0.25, 0.625, 0.25, 0.875, 0.5, 0.625, 0.5, 0.625, 0.5, 0.875, 0.5, 0.625, 0.5, 0.625, 0.5, 0.625, 0.5, 0.875, 0.5, 0.625, 0.5, 0.625, 0.5, 0.875, 0.5, 0.875, 0.5, 0.625, 0.5, 0.625, 0.5, 0.875, 0.5, 0.625, 0.5, 0.625, 0.75, 0.625, 0.75, 0.875, 0.5, 0.875, 0.5, 0.625, 0.5, 0.625, 0.5, 0.625, 0.5, 0.625, 0.5, 0.625, 0.5, 0.625, 0.5, 0.625, 0.5, 0.625, 0.5, 0.625, 0.5, 0.625, 0.5, 0.625, 0.5, 0.625, 0.5, 0.625, 0.5, 0.625, 0.5, 0.625, 0.5, 0.625, 0.75, 0.625, 0.75, 0.625, 0.5, 0.625, 0.5, 0.625, 0.5, 0.625, 0.5, 0.625, 0.5, 0.5, 1.0, 0.625, 1.0, 0.625, 0.75, 0.5, 0.75, 0.0, 0.0, 0.5, 0.5, 0.5, 0.5, 0.875, 0.5, 0.875, 0.5, 0.625, 0.5, 0.625, 0.5, 0.625, 0.5, 0.625, 0.5, 0.625, 0.5, 0.625, 0.5, 0.625, 0.5, 0.625, 0.5, 0.5, 0.5, 0.5, 0.5, 0.625, 0.5, 0.625, 0.5, 0.625, 0.5, 0.625, 0.5, 0.625, 0.75, 0.875, 0.75, 0.875, 0.5, 0.375, 0.5, 0.375, 0.5, 0.5, 0.5, 0.5, 0.5, 0.5, 0.5, 0.5, 0.5, 0.375, 0.5, 0.375, 0.5, 0.5, 0.5, 0.375, 0.5, 0.0, 0.0, 0.5, 0.5, 0.5, 0.5, 0.375, 0.5, 0.5, 0.25, 0.5, 0.5, 0.625, 0.5, 0.625, 0.25, 0.5, 0.75, 0.5, 0.75, 0.375, 0.75, 0.375, 0.75, 0.625, 0.25, 0.625, 0.25, 0.5, 0.25, 0.5, 0.25, 0.625, 0.5, 0.5, 0.5, 0.5, 0.5, 0.625, 0.5, 0.0, 0.0, 0.0, 0.0, 0.0, 0.0, 0.0, 0.0, 0.0, 0.0, 0.0, 0.0, 0.0, 0.0, 0.0, 0.0, 0.5, 0.5, 0.5, 0.5, 0.5, 0.75, 0.5, 0.75, 0.5, 0.0, 0.625, 0.0, 0.625, 0.25, 0.5, 0.25, 0.0, 0.0, 0.0, 0.0, 0.0, 0.0, 0.0, 0.0, 0.1875, 0.25, 0.5, 0.5, 0.5, 0.5, 0.375, 0.5, 0.375, 0.5, 0.375, 0.5, 0.5, 0.5, 0.5, 0.5, 0.5, 0.75, 0.625, 0.75, 0.625, 0.75, 0.5, 0.75, 0.625, 0.25, 0.625, 0.25, 0.5, 0.25, 0.5, 0.25, 0.5, 0.5, 0.5, 0.5, 0.375, 0.5, 0.875, 0.5, 0.875, 0.5, 0.625, 0.5, 0.625, 0.5, 0.5, 0.5, 0.5, 0.5, 0.5, 0.5, 0.5, 0.5, 0.375, 0.25, 0.375, 0.25, 0.5, 0.25, 0.5, 0.25, 0.375, 0.25, 0.375, 0.25, 0.5, 0.25, 0.5, 0.25, 0.5, 0.75, 0.625, 0.75, 0.625, 0.75, 0.5, 0.75, 0.875, 0.5, 0.875, 0.5, 0.625, 0.5, 0.625, 0.5, 0.5, 0.5, 0.5, 0.5, 0.5, 0.5, 0.5, 0.5, 0.625, 0.5, 0.875, 0.5, 0.875, 0.75, 0.625, 0.75, 0.625, 0.75, 0.625, 1.0, 0.625, 1.0, 0.625, 0.75, 0.625, 0.5, 0.625, 0.75, 0.625, 0.75, 0.625, 0.5, 0.625, 0.25, 0.625, 0.5, 0.625, 0.5, 0.625, 0.25, 0.625, 0.0, 0.625, 0.25, 0.625, 0.25, 0.625, 0.0, 0.375, 0.75, 0.625, 0.75, 0.625, 0.75, 0.625, 0.75, 0.375, 0.75, 0.625, 0.75, 0.375, 0.0, 0.625, 1.0, 0.625, 0.0, 0.375, 0.0, 0.625, 0.0, 0.625, 0.0, 0.625, 0.25, 0.375, 0.25, 0.625, 0.25, 0.375, 0.25, 0.625, 0.25, 0.625, 0.25, 0.625, 0.5, 0.375, 0.5, 0.625, 0.5, 0.375, 0.5, 0.625, 0.5, 0.625, 0.5, 0.5, 0.5, 0.5, 0.5, 0.625, 0.0, 0.625, 0.25, 0.0, 0.0, 0.0, 0.0, 0.625, 0.25, 0.625, 0.5, 0.5, 0.5, 0.5, 0.5, 0.625, 0.5, 0.625, 0.75, 0.375, 0.5, 0.375, 0.5, 0.0, 0.0, 0.5, 0.5, 0.5, 0.5, 0.625, 0.5, 0.375, 0.5, 0.625, 0.5, 0.5, 0.5, 0.0, 0.0, 0.375, 0.5, 0.375, 0.5, 0.375, 0.5, 0.375, 0.5, 0.0, 0.0, 0.5, 0.5, 0.625, 0.25, 0.375, 0.25, 0.625, 0.25, 0.5, 0.5, 0.5, 0.5, 0.0, 0.0, 0.0, 0.0, 0.0, 0.0, 0.625, 0.75, 0.625, 1.0, 0.0, 0.0, 0.375, 0.75, 0.375, 0.75, 0.0, 0.0, 0.0, 0.0, 0.625, 1.0, 0.375, 0.0, 0.625, 0.0, 0.5, 0.5, 0.5, 0.5, 0.375, 0.5, 0.375, 0.5, 0.375, 0.5, 0.375, 0.5, 0.5, 0.5, 0.5, 0.5, 0.625, 0.75, 0.375, 0.75, 0.625, 0.75, 0.375, 0.5, 0.5, 0.5, 0.5, 0.5, 0.5, 0.5, 0.5, 0.5, 0.625, 0.5, 0.625, 0.5, 0.625, 0.75, 0.625, 0.75, 0.5, 0.75, 0.5, 0.75, 0.375, 0.75, 0.375, 0.75, 0.5, 0.5, 0.5, 0.5, 0.625, 0.5, 0.625, 0.5, 0.5, 0.75, 0.5, 0.75, 0.625, 0.75, 0.625, 0.75, 0.625, 0.5, 0.625, 0.75, 0.625, 0.75, 0.625, 0.5, 0.625, 0.5, 0.625, 0.5, 0.5, 0.5, 0.5, 0.5, 0.5, 0.75, 0.625, 0.75, 0.625, 0.75, 0.5, 0.75, 0.375, 0.5, 0.5, 0.5, 0.5, 0.5, 0.375, 0.5, 0.5, 0.75, 0.375, 0.75, 0.375, 0.75, 0.5, 0.75, 0.625, 0.5, 0.5, 0.5, 0.5, 0.5, 0.625, 0.5, 0.625, 0.5, 0.625, 0.5, 0.625, 0.5, 0.625, 0.5, 0.5, 0.5, 0.625, 0.5, 0.625, 0.5, 0.5, 0.5, 0.625, 0.5, 0.625, 0.5, 0.5, 0.5, 0.5, 0.5, 0.625, 0.5, 0.625, 0.5, 0.625, 0.5, 0.625, 0.5, 0.5, 0.5, 0.625, 0.5, 0.625, 0.5, 0.5, 0.5, 0.625, 0.5, 0.625, 0.5, 0.5, 0.5, 0.5, 0.5, 0.625, 0.5, 0.625, 0.5, 0.625, 0.5, 0.625, 0.5, 0.625, 0.5, 0.625, 0.5, 0.625, 0.5, 0.625, 0.5, 0.625, 0.5, 0.5, 0.5, 0.5, 0.5, 0.625, 0.5, 0.0, 0.0, 0.0, 0.0, 0.0, 0.0, 0.0, 0.0, 0.625, 0.5, 0.625, 0.5, 0.625, 0.5, 0.625, 0.5, 0.5, 0.5, 0.5, 0.5, 0.5, 0.5, 0.5, 0.5, 0.5, 0.5, 0.5, 0.5, 0.5, 0.5, 0.5, 0.5, 0.5, 0.5, 0.625, 0.5, 0.625, 0.5, 0.5, 0.5, 0.0, 0.0, 0.0, 0.0, 0.0, 0.0, 0.0, 0.0, 0.0, 0.0, 0.0, 0.0, 0.0, 0.0, 0.0, 0.0, 0.0, 0.0, 0.0, 0.0, 0.0, 0.0, 0.0, 0.0, 0.5, 0.5, 0.5, 0.5, 0.625, 0.5, 0.625, 0.5])
me_sala1.materials.append(mat_muro)
me_sala1.materials.append(mat_piso0)
me_sala1.materials.append(mat_piso1)
me_sala1.update()
me_sala2 = bpy.data.meshes.new('Sala2')
me_sala2.from_pydata([(-10.0, -8.0, 10.0), (-9.0, -8.0, 10.0), (-10.0, -7.0, 10.0), (-9.0, -7.0, 10.0), (-10.0, -8.0, 0.0), (-9.0, -8.0, 0.0), (-10.0, -7.0, 0.0), (-9.0, -7.0, 0.0), (11.0, -8.0, 10.0), (10.0, -8.0, 10.0), (11.0, -7.0, 10.0), (6.0, -3.0, 10.0), (11.0, -8.0, 0.0), (10.0, -8.0, 0.0), (11.0, -7.0, 0.0), (10.0, -7.0, 3.0), (-10.0, 8.0, 10.0), (-9.0, 8.0, 10.0), (-10.0, 8.0, 0.0), (-10.0, 6.0, 10.0), (-10.0, 9.0, 10.0), (-9.0, 9.0, 10.0), (-10.0, 9.0, 0.0), (-9.0, 9.0, 0.0), (-9.0, 4.0, 6.0), (-10.0, 4.0, 0.0), (-9.0, 4.0, 0.0), (-10.0, 4.0, 10.0), (-9.0, 4.0, 10.0), (6.0, -3.0, 3.0), (10.0, 8.0, 2.0), (-9.0, 8.0, 6.0), (11.0, 8.0, 10.0), (10.0, 8.0, 10.0), (11.0, 8.0, 0.0), (-10.0, 6.0, 0.0), (11.0, 9.0, 10.0), (10.0, 9.0, 10.0), (11.0, 9.0, 0.0), (10.0, 9.0, 0.0), (11.0, -8.0, 6.0), (10.0, 9.0, 6.0), (11.0, -7.0, 6.0), (10.0, 6.0, 2.0), (-9.0, 6.0, 0.0), (-9.0, 0.0, 10.0), (-10.0, 9.0, 6.0), (-9.0, 9.0, 6.0), (-10.0, 8.0, 6.0), (-9.0, -7.0, 6.0), (-9.0, 0.0, 0.0), (-9.0, 0.0, 6.0), (-10.0, 0.0, 6.0), (-10.0, 2.384e-07, 0.0), (-10.0, 2.384e-07, 10.0), (-10.0, -7.0, 6.0), (-10.0, -8.0, 6.0), (-9.0, -8.0, 6.0), (11.0, 9.0, 6.0), (11.0, 8.0, 6.0), (10.0, -8.0, 6.0), (-10.0, 4.0, 6.0), (-9.0, 6.0, 6.0), (11.0, 1.0, 10.0), (-4.0, 9.0, 10.0), (-3.0, 8.0, 6.0), (-4.0, 9.0, 6.0), (-9.0, 6.0, 10.0), (-3.0, 8.0, 10.0), (-4.0, 9.0, 0.0), (-3.0, 6.0, 6.0), (-3.0, 6.0, 0.0), (-10.0, 6.0, 6.0), (4.0, 9.0, 10.0), (4.0, 8.0, 2.0), (4.0, 9.0, 6.0), (4.0, 8.0, 10.0), (4.0, 6.0, 2.0), (4.0, 9.0, 0.0), (4.0, 6.0, 0.0), (10.0, 1.0, 0.0), (4.0, 1.0, 0.0), (11.0, 1.0, 6.0), (10.0, 1.0, 10.0), (11.0, 1.0, 0.0), (6.0, -7.0, 0.0), (6.0, -7.0, 10.0), (6.0, -8.0, 6.0), (6.0, -7.0, 3.0), (6.0, -8.0, 10.0), (6.0, -8.0, 0.0), (11.0, -3.0, 10.0), (11.0, -3.0, 6.0), (10.0, -3.0, 3.0), (11.0, -3.0, 0.0), (10.0, -3.0, 10.0), (10.0, -3.0, 0.0), (10.0, -7.0, 0.0), (-5.0, 6.0, 0.0), (-5.0, 9.0, 10.0), (-5.0, 8.0, 6.0), (-5.0, 9.0, 6.0), (-5.0, 8.0, 10.0), (-5.0, 6.0, 6.0), (-8.0, 6.0, 0.0), (-8.0, 9.0, 10.0), (-8.0, 8.0, 6.0), (-8.0, 9.0, 6.0), (-8.0, 8.0, 10.0), (-8.0, 6.0, 6.0), (-10.0, -4.5, 10.0), (-10.0, -4.5, 0.0), (-9.0, -4.5, 0.0), (-9.0, -4.5, 6.0), (-10.0, -4.5, 6.0), (-9.0, -7.0, 5.0), (-9.0, -4.5, 5.0), (-5.0, -4.5, 6.0), (-5.0, -4.5, 5.0), (-5.0, -7.0, 10.0), (-5.0, -8.0, 0.0), (-5.0, -7.0, 0.0), (-5.0, -8.0, 6.0), (-5.0, -7.0, 6.0), (-5.0, -8.0, 10.0), (-5.0, -7.0, 5.0), (-10.0, -5.0, 10.0), (-10.0, -5.0, 0.0), (-9.0, -5.0, 0.0), (-9.0, -5.0, 6.0), (-10.0, -5.0, 6.0), (-9.0, -5.0, 5.0), (-5.0, -5.0, 6.0), (-5.0, -5.0, 5.0), (-9.0, -4.5, 10.0), (-5.0, -4.5, 10.0), (-9.0, -5.0, 10.0), (-5.0, -5.0, 10.0), (-9.0, 11.0, 10.0), (-9.0, 11.0, 6.0), (-4.0, 11.0, 10.0), (-4.0, 11.0, 6.0), (-5.0, 11.0, 10.0), (-5.0, 11.0, 6.0), (-8.0, 11.0, 10.0), (-8.0, 11.0, 6.0), (-3.0, 17.0, 10.0), (-3.0, 17.0, 6.0), (-3.0, 12.0, 10.0), (-3.0, 12.0, 6.0), (-3.0, 13.0, 10.0), (-3.0, 13.0, 6.0), (-3.0, 16.0, 10.0), (-3.0, 16.0, 6.0), (0.0, 17.0, 10.0), (0.0, 17.0, 6.0), (0.0, 12.0, 10.0), (0.0, 12.0, 6.0), (0.0, 13.0, 10.0), (0.0, 13.0, 6.0), (0.0, 16.0, 10.0), (0.0, 16.0, 6.0), (1.0, 17.0, 10.0), (1.0, 17.0, 6.0), (6.0, 12.0, 10.0), (6.0, 12.0, 6.0), (5.0, 13.0, 10.0), (5.0, 13.0, 6.0), (2.0, 16.0, 10.0), (2.0, 16.0, 6.0), (1.0, 25.0, 10.0), (1.0, 25.0, 6.0), (6.0, 25.0, 10.0), (6.0, 25.0, 6.0), (5.0, 25.0, 10.0), (5.0, 25.0, 6.0), (2.0, 25.0, 10.0), (2.0, 25.0, 6.0), (0.0, 26.0, 6.0), (2.384e-07, 31.0, 10.0), (0.0, 31.0, 6.0), (0.0, 30.0, 10.0), (0.0, 30.0, 6.0), (0.0, 27.0, 6.0), (-2.384e-07, 26.0, 10.0), (0.0, 27.0, 10.0), (-11.0, 26.0, 10.0), (-15.0, 30.0, 10.0), (-12.0, 27.0, 10.0), (-12.0, 27.0, 6.0), (-11.0, 26.0, 6.0), (-16.0, 31.0, 10.0), (-16.0, 31.0, 6.0), (-15.0, 30.0, 6.0), (-11.0, 19.0, 6.0), (-16.0, 19.0, 10.0), (-16.0, 19.0, 6.0), (-15.0, 19.0, 10.0), (-12.0, 19.0, 10.0), (-11.0, 19.0, 10.0), (-22.0, 13.0, 10.0), (-22.0, 17.0, 6.0), (-15.0, 19.0, 7.0), (-22.0, 17.0, 10.0), (-12.0, 19.0, 7.0), (-22.0, 18.0, 6.0), (-22.0, 18.0, 10.0), (-22.0, 13.0, 6.0), (-17.0, 13.0, 6.0), (-17.0, 18.0, 6.0), (-17.0, 14.0, 7.0), (-17.0, 13.0, 10.0), (-17.0, 18.0, 10.0), (-17.0, 17.0, 10.0), (-17.0, 14.0, 10.0), (-23.0, 13.0, 10.0), (-23.0, 13.0, 6.0), (-23.0, 18.0, 10.0), (-23.0, 18.0, 6.0), (-17.0, 17.0, 7.0), (-23.0, 14.0, 10.0), (-23.0, 14.0, 6.0), (-22.0, 14.0, 10.0), (-22.0, 14.0, 6.0), (-23.0, 17.0, 10.0), (-23.0, 17.0, 6.0), (-19.0, 13.0, 6.0), (-19.0, 14.0, 10.0), (-19.0, 13.0, 10.0), (-19.0, 18.0, 6.0), (-19.0, 17.0, 6.0), (-19.0, 14.0, 6.0), (-19.0, 18.0, 10.0), (-19.0, 17.0, 10.0), (-22.0, 17.0, 5.0), (-22.0, 18.0, 5.0), (-22.0, 13.0, 5.0), (-17.0, 13.0, 5.0), (-17.0, 18.0, 5.0), (-17.0, 14.0, 5.0), (-23.0, 13.0, 5.0), (-23.0, 18.0, 5.0), (-23.0, 14.0, 5.0), (-22.0, 14.0, 5.0), (-23.0, 17.0, 5.0), (-19.0, 13.0, 5.0), (-19.0, 18.0, 5.0), (-19.0, 17.0, 5.0), (-19.0, 14.0, 5.0), (-17.0, 17.0, 5.0)], [], [(0, 1, 3, 2), (57, 5, 120, 122), (19, 67, 17, 16), (87, 90, 13, 60), (55, 6, 4, 56), (40, 60, 13, 12), (65, 68, 102, 100), (82, 59, 32, 63), (33, 76, 74, 30), (52, 54, 27, 61), (89, 87, 60, 9), (41, 58, 38, 39), (114, 110, 54, 52), (16, 17, 21, 20), (56, 4, 5, 57), (45, 51, 24, 28), (116, 112, 50), (134, 113, 51, 45), (110, 134, 45, 54), (105, 21, 17, 108), (51, 52, 61, 24), (119, 3, 1, 124), (51, 116, 50), (18, 48, 46, 22), (32, 36, 37, 33), (72, 19, 16, 48), (48, 16, 20, 46), (34, 38, 58, 59), (111, 114, 52, 53), (54, 45, 28, 27), (63, 32, 33, 83), (8, 10, 11, 9), (84, 34, 59, 82), (59, 58, 36, 32), (125, 115, 49, 123), (10, 8, 40, 42), (21, 47, 46, 20), (8, 9, 60, 40), (25, 61, 72, 35), (37, 36, 58, 41), (61, 25, 26, 24), (42, 40, 12, 14), (2, 55, 56, 0), (51, 50, 53, 52), (35, 72, 48, 18), (109, 62, 44, 104), (106, 31, 62, 109), (27, 28, 67, 19), (74, 65, 70, 77), (26, 44, 62, 24), (77, 70, 71, 79), (73, 64, 68, 76), (0, 56, 57, 1), (61, 27, 19, 72), (123, 49, 3, 119), (17, 67, 62, 31), (76, 68, 65, 74), (75, 66, 64, 73), (37, 73, 76, 33), (78, 69, 66, 75), (79, 81, 77), (30, 74, 77, 43), (43, 77, 81, 80), (91, 63, 83, 95), (39, 78, 75, 41), (41, 75, 73, 37), (125, 88, 85), (96, 97, 15, 93), (11, 86, 89, 9), (67, 28, 24, 62), (92, 82, 63, 91), (15, 97, 85, 88), (124, 122, 87, 89), (29, 88, 86, 11), (120, 90, 87, 122), (10, 91, 95, 11), (93, 15, 88, 29), (65, 100, 103, 70), (14, 94, 92, 42), (70, 103, 98, 71), (64, 99, 102, 68), (17, 31, 106, 108), (47, 21, 138, 139), (100, 106, 109, 103), (103, 109, 104, 98), (108, 106, 107, 105), (100, 101, 107, 106), (42, 92, 91, 10), (33, 30, 43, 83), (102, 99, 101, 100), (43, 80, 83), (93, 95, 83), (11, 95, 93, 29), (97, 96, 80, 81, 79, 71, 98, 104, 44, 26, 50, 112, 128, 7, 121, 85), (26, 25, 53, 50), (126, 136, 134, 110), (131, 128, 112, 116), (130, 126, 110, 114), (129, 49, 123, 132), (94, 84, 82, 92), (121, 7, 115, 125), (113, 116, 51), (83, 80, 96, 93), (132, 133, 118, 117), (116, 113, 117, 118), (131, 116, 118, 133), (85, 121, 125), (1, 57, 122, 124), (88, 123, 119, 86), (125, 123, 88), (86, 119, 124, 89), (47, 23, 22, 46), (127, 130, 114, 111), (6, 55, 130, 127), (115, 131, 133, 125), (123, 125, 133, 132), (132, 117, 135, 137), (55, 2, 126, 130), (115, 7, 128, 131), (3, 49, 129, 136), (2, 3, 136, 126), (134, 136, 137, 135), (129, 132, 137, 136), (117, 113, 134, 135), (113, 129, 136, 134), (145, 143, 151, 153), (139, 138, 146, 147), (105, 107, 145, 144), (64, 66, 141, 140), (21, 105, 144, 138), (101, 99, 142, 143), (101, 143, 145, 107), (99, 64, 140, 142), (153, 151, 159, 161), (147, 146, 154, 155), (140, 141, 149, 148), (138, 144, 152, 146), (142, 140, 148, 150), (143, 142, 150, 151), (144, 145, 153, 152), (161, 159, 167, 169), (155, 154, 162, 163), (148, 149, 157, 156), (146, 152, 160, 154), (150, 148, 156, 158), (151, 150, 158, 159), (152, 153, 161, 160), (156, 164, 166, 158), (166, 164, 172, 174), (156, 157, 165, 164), (160, 168, 162, 154), (159, 158, 166, 167), (160, 161, 169, 168), (167, 166, 174, 175), (168, 169, 177, 176), (163, 162, 170, 171), (169, 167, 175, 177), (164, 165, 173, 172), (179, 191, 187, 181), (171, 170, 184, 178), (172, 173, 180, 179), (170, 176, 185, 184), (174, 172, 179, 181), (175, 174, 181, 182), (162, 168, 176, 170), (189, 188, 185, 183), (180, 192, 191, 179), (178, 184, 186, 190), (188, 186, 184, 185), (181, 187, 193, 182), (188, 198, 199, 186), (220, 222, 203, 224), (221, 220, 224, 225), (223, 201, 203, 222), (190, 186, 199, 194), (191, 192, 196, 195), (193, 187, 197, 202), (188, 189, 204, 198), (191, 195, 197, 187), (189, 193, 202, 204), (198, 214, 211, 199), (204, 202, 219, 210), (195, 212, 213, 197), (198, 204, 210, 214), (202, 197, 213, 219), (195, 196, 209, 212), (194, 199, 211, 208), (226, 228, 200, 207), (227, 222, 200, 228), (221, 225, 244, 242), (232, 206, 203, 233), (227, 231, 223, 222), (230, 233, 203, 201), (232, 229, 205, 206), (177, 183, 185, 176), (222, 220, 215, 200), (206, 217, 224, 203), (183, 177, 175, 182), (207, 200, 215, 216), (206, 205, 218, 217), (218, 225, 224, 217), (221, 216, 215, 220), (212, 209, 229, 232), (219, 213, 233, 230), (214, 210, 231, 227), (212, 232, 233, 213), (207, 216, 240, 236), (214, 227, 228, 211), (208, 211, 228, 226), (230, 247, 248, 231), (229, 209, 238, 246), (230, 201, 234, 247), (218, 205, 235, 241), (210, 219, 230, 231), (225, 218, 241, 244), (226, 207, 236, 245), (201, 223, 243, 234), (223, 231, 248, 243), (208, 226, 245, 237), (205, 229, 246, 235), (216, 221, 242, 240), (241, 235, 234, 244), (240, 242, 243, 236), (243, 242, 244, 234), (248, 245, 236, 243), (246, 247, 234, 235), (238, 249, 247, 246), (237, 245, 248, 239), (247, 249, 239, 248), (182, 193, 189, 183)])
me_sala2.polygons.foreach_set('material_index', [0, 0, 0, 0, 0, 0, 0, 0, 0, 0, 0, 0, 0, 0, 0, 0, 0, 0, 0, 0, 0, 0, 0, 0, 0, 0, 0, 0, 0, 0, 0, 0, 0, 0, 0, 0, 0, 0, 0, 0, 0, 0, 0, 0, 0, 0, 3, 0, 2, 0, 0, 0, 0, 0, 0, 0, 0, 0, 0, 0, 0, 2, 1, 0, 0, 0, 0, 0, 0, 0, 0, 0, 0, 0, 0, 0, 0, 3, 0, 0, 0, 0, 0, 3, 0, 0, 0, 0, 0, 0, 0, 0, 0, 1, 0, 0, 0, 0, 3, 0, 0, 0, 0, 0, 0, 0, 0, 0, 0, 0, 0, 0, 0, 0, 0, 0, 0, 0, 0, 0, 0, 0, 0, 0, 0, 3, 0, 0, 0, 0, 0, 3, 0, 3, 0, 0, 0, 0, 0, 0, 3, 0, 0, 0, 0, 0, 0, 0, 0, 0, 0, 0, 0, 0, 0, 0, 3, 0, 0, 0, 0, 0, 0, 0, 0, 0, 0, 0, 0, 0, 0, 0, 0, 0, 0, 0, 0, 0, 0, 3, 0, 3, 0, 0, 0, 0, 0, 0, 0, 0, 0, 0, 0, 0, 0, 0, 0, 3, 0, 0, 0, 0, 0, 0, 0, 0, 0, 0, 0, 0, 0, 0, 0, 3, 0, 0, 0, 0, 0, 0, 0, 0, 0, 0, 0, 0, 0, 0, 0, 3])
_uv = me_sala2.uv_layers.new(name='MapaUV')
_uv.uv.foreach_set('vector', [0.0, 0.0, 1.0, 0.0, 1.0, 1.0, 0.0, 1.0, 1.0, 0.0, 1.0, 0.0, 1.0, 0.0, 1.0, 0.0, 0.0, 1.0, 1.0, 1.0, 1.0, 1.0, 0.0, 1.0, 1.0, 0.0, 1.0, 0.0, 1.0, 0.0, 1.0, 0.0, 0.0, 1.0, 0.0, 1.0, 0.0, 0.0, 0.0, 0.0, 0.0, 0.0, 1.0, 0.0, 1.0, 0.0, 0.0, 0.0, 1.0, 1.0, 1.0, 1.0, 1.0, 1.0, 1.0, 1.0, 0.0, 1.0, 0.0, 1.0, 0.0, 1.0, 0.0, 1.0, 1.0, 1.0, 1.0, 1.0, 1.0, 1.0, 1.0, 1.0, 0.0, 1.0, 0.0, 1.0, 0.0, 1.0, 0.0, 1.0, 1.0, 0.0, 1.0, 0.0, 1.0, 0.0, 1.0, 0.0, 1.0, 1.0, 0.0, 1.0, 0.0, 1.0, 1.0, 1.0, 0.0, 1.0, 0.0, 1.0, 0.0, 1.0, 0.0, 1.0, 0.0, 1.0, 1.0, 1.0, 1.0, 1.0, 0.0, 1.0, 0.0, 0.0, 0.0, 0.0, 1.0, 0.0, 1.0, 0.0, 1.0, 1.0, 1.0, 1.0, 1.0, 1.0, 1.0, 1.0, 1.0, 1.0, 1.0, 1.0, 1.0, 1.0, 1.0, 1.0, 1.0, 1.0, 1.0, 1.0, 1.0, 1.0, 0.0, 1.0, 1.0, 1.0, 1.0, 1.0, 0.0, 1.0, 1.0, 1.0, 1.0, 1.0, 1.0, 1.0, 1.0, 1.0, 1.0, 1.0, 0.0, 1.0, 0.0, 1.0, 1.0, 1.0, 1.0, 1.0, 1.0, 1.0, 1.0, 0.0, 1.0, 0.0, 1.0, 1.0, 1.0, 1.0, 1.0, 1.0, 0.0, 1.0, 0.0, 1.0, 0.0, 1.0, 0.0, 1.0, 0.0, 1.0, 0.0, 1.0, 1.0, 1.0, 1.0, 1.0, 0.0, 1.0, 0.0, 1.0, 0.0, 1.0, 0.0, 1.0, 0.0, 1.0, 0.0, 1.0, 0.0, 1.0, 0.0, 1.0, 0.0, 1.0, 0.0, 1.0, 0.0, 1.0, 0.0, 1.0, 0.0, 1.0, 0.0, 1.0, 0.0, 1.0, 0.0, 1.0, 0.0, 1.0, 1.0, 1.0, 1.0, 1.0, 0.0, 1.0, 0.0, 1.0, 0.0, 1.0, 1.0, 1.0, 1.0, 1.0, 0.0, 0.0, 0.0, 1.0, 1.0, 1.0, 1.0, 0.0, 0.0, 1.0, 0.0, 1.0, 0.0, 1.0, 0.0, 1.0, 0.0, 1.0, 0.0, 1.0, 0.0, 1.0, 0.0, 1.0, 1.0, 1.0, 1.0, 1.0, 1.0, 1.0, 1.0, 1.0, 0.0, 1.0, 0.0, 0.0, 0.0, 0.0, 0.0, 1.0, 1.0, 1.0, 1.0, 1.0, 0.0, 1.0, 0.0, 1.0, 0.0, 0.0, 1.0, 0.0, 1.0, 0.0, 0.0, 0.0, 0.0, 1.0, 0.0, 1.0, 0.0, 1.0, 0.0, 1.0, 1.0, 1.0, 0.0, 1.0, 0.0, 1.0, 1.0, 1.0, 0.0, 1.0, 0.0, 1.0, 1.0, 1.0, 1.0, 1.0, 0.0, 1.0, 0.0, 0.0, 0.0, 0.0, 0.0, 1.0, 0.0, 1.0, 0.0, 1.0, 0.0, 0.0, 0.0, 0.0, 1.0, 1.0, 1.0, 1.0, 0.0, 1.0, 0.0, 1.0, 0.0, 1.0, 0.0, 1.0, 0.0, 1.0, 0.0, 1.0, 1.0, 1.0, 1.0, 1.0, 1.0, 1.0, 1.0, 1.0, 1.0, 1.0, 1.0, 1.0, 1.0, 1.0, 1.0, 1.0, 0.0, 1.0, 1.0, 1.0, 1.0, 1.0, 0.0, 1.0, 1.0, 1.0, 1.0, 1.0, 1.0, 1.0, 1.0, 1.0, 1.0, 1.0, 1.0, 1.0, 1.0, 1.0, 1.0, 1.0, 1.0, 1.0, 1.0, 1.0, 1.0, 1.0, 1.0, 1.0, 1.0, 1.0, 1.0, 1.0, 1.0, 1.0, 1.0, 1.0, 0.0, 0.0, 0.0, 0.0, 1.0, 0.0, 1.0, 0.0, 0.0, 1.0, 0.0, 1.0, 0.0, 1.0, 0.0, 1.0, 1.0, 1.0, 1.0, 1.0, 1.0, 1.0, 1.0, 1.0, 1.0, 1.0, 1.0, 1.0, 1.0, 1.0, 1.0, 1.0, 1.0, 1.0, 1.0, 1.0, 1.0, 1.0, 1.0, 1.0, 1.0, 1.0, 1.0, 1.0, 1.0, 1.0, 1.0, 1.0, 1.0, 1.0, 1.0, 1.0, 1.0, 1.0, 1.0, 1.0, 1.0, 1.0, 1.0, 1.0, 1.0, 1.0, 1.0, 1.0, 1.0, 1.0, 1.0, 1.0, 1.0, 1.0, 1.0, 1.0, 1.0, 1.0, 1.0, 1.0, 1.0, 1.0, 1.0, 1.0, 1.0, 1.0, 1.0, 1.0, 1.0, 1.0, 0.0, 1.0, 0.0, 1.0, 1.0, 1.0, 1.0, 1.0, 1.0, 1.0, 1.0, 1.0, 1.0, 1.0, 1.0, 1.0, 1.0, 1.0, 1.0, 1.0, 1.0, 1.0, 1.0, 1.0, 1.0, 1.0, 1.0, 1.0, 1.0, 1.0, 1.0, 1.0, 0.0, 0.0, 0.0, 0.0, 0.55, 0.55, 1.0, 1.0, 1.0, 1.0, 1.0, 0.0, 1.0, 0.0, 1.0, 1.0, 1.0, 1.0, 1.0, 1.0, 1.0, 1.0, 0.0, 1.0, 0.0, 1.0, 0.0, 1.0, 0.0, 1.0, 0.0, 0.0, 0.0, 0.0, 1.0, 1.0, 1.0, 1.0, 1.0, 0.0, 1.0, 0.0, 1.0, 0.0, 1.0, 0.0, 1.0, 1.0, 1.0, 1.0, 1.0, 1.0, 1.0, 1.0, 1.0, 0.0, 1.0, 0.0, 1.0, 0.0, 1.0, 0.0, 0.0, 1.0, 0.0, 1.0, 1.0, 1.0, 1.0, 1.0, 0.55, 0.55, 0.0, 0.0, 1.0, 1.0, 1.0, 1.0, 1.0, 1.0, 1.0, 1.0, 1.0, 1.0, 1.0, 1.0, 0.0, 1.0, 0.0, 1.0, 0.0, 1.0, 0.0, 1.0, 1.0, 1.0, 1.0, 1.0, 1.0, 1.0, 1.0, 1.0, 1.0, 1.0, 1.0, 1.0, 1.0, 1.0, 1.0, 1.0, 1.0, 1.0, 1.0, 1.0, 1.0, 1.0, 1.0, 1.0, 1.0, 1.0, 1.0, 1.0, 1.0, 1.0, 1.0, 1.0, 1.0, 1.0, 1.0, 1.0, 1.0, 1.0, 1.0, 1.0, 1.0, 1.0, 1.0, 1.0, 1.0, 1.0, 1.0, 1.0, 1.0, 1.0, 1.0, 1.0, 1.0, 1.0, 1.0, 1.0, 1.0, 1.0, 1.0, 1.0, 1.0, 1.0, 1.0, 1.0, 0.0, 1.0, 0.0, 1.0, 0.0, 1.0, 0.0, 1.0, 1.0, 1.0, 1.0, 1.0, 1.0, 1.0, 1.0, 1.0, 1.0, 1.0, 1.0, 1.0, 1.0, 1.0, 1.0, 1.0, 1.0, 1.0, 1.0, 1.0, 0.0, 0.0, 1.0, 1.0, 1.0, 1.0, 1.0, 1.0, 1.0, 1.0, 1.0, 1.0, 1.0, 1.0, 1.0, 1.0, 0.0, 0.0, 1.0, 1.0, 1.0, 1.0, 1.0, 1.0, 1.0, 1.0, 1.0, 1.0, 1.0, 1.0, 1.0, 1.0, 1.0, 1.0, 1.0, 1.0, 1.0, 1.0, 1.0, 1.0, 1.0, 1.0, 1.0, 1.0, 1.0, 1.0, 1.0, 1.0, 1.0, 1.0, 0.0, 1.0, 0.0, 1.0, 1.0, 1.0, 0.0, 1.0, 1.0, 1.0, 1.0, 1.0, 0.0, 1.0, 1.0, 1.0, 1.0, 1.0, 1.0, 1.0, 1.0, 1.0, 0.0, 1.0, 0.0, 1.0, 0.0, 1.0, 0.0, 1.0, 1.0, 1.0, 1.0, 1.0, 1.0, 1.0, 1.0, 1.0, 0.0, 1.0, 0.0, 1.0, 0.0, 1.0, 0.0, 1.0, 1.0, 1.0, 1.0, 1.0, 1.0, 1.0, 1.0, 1.0, 1.0, 1.0, 1.0, 1.0, 1.0, 1.0, 0.0, 0.0, 1.0, 1.0, 1.0, 1.0, 0.55, 0.55, 1.0, 1.0, 1.0, 1.0, 1.0, 1.0, 1.0, 1.0, 1.0, 1.0, 1.0, 1.0, 1.0, 1.0, 1.0, 1.0, 1.0, 1.0, 1.0, 1.0, 1.0, 1.0, 1.0, 1.0, 1.0, 1.0, 1.0, 1.0, 1.0, 1.0, 1.0, 0.0, 1.0, 0.0, 1.0, 0.0, 1.0, 0.0, 1.0, 1.0, 1.0, 1.0, 1.0, 1.0, 1.0, 1.0, 1.0, 1.0, 1.0, 1.0, 1.0, 1.0, 1.0, 1.0, 1.0, 1.0, 1.0, 0.0, 1.0, 0.0, 1.0, 1.0, 1.0, 1.0, 0.0, 1.0, 0.0, 1.0, 0.0, 1.0, 0.0, 1.0, 0.0, 1.0, 0.0, 1.0, 0.0, 1.0, 0.0, 1.0, 0.0, 1.0, 0.0, 1.0, 1.0, 1.0, 1.0, 1.0, 1.0, 1.0, 1.0, 1.0, 1.0, 1.0, 1.0, 1.0, 1.0, 1.0, 1.0, 1.0, 1.0, 1.0, 1.0, 1.0, 1.0, 1.0, 1.0, 1.0, 0.0, 1.0, 0.0, 1.0, 0.0, 1.0, 0.0, 1.0, 1.0, 1.0, 1.0, 1.0, 1.0, 1.0, 1.0, 1.0, 1.0, 1.0, 1.0, 1.0, 1.0, 1.0, 1.0, 1.0, 0.0, 1.0, 1.0, 1.0, 1.0, 1.0, 0.0, 1.0, 1.0, 1.0, 1.0, 1.0, 1.0, 1.0, 1.0, 1.0, 1.0, 1.0, 1.0, 1.0, 1.0, 1.0, 1.0, 1.0, 1.0, 1.0, 1.0, 1.0, 1.0, 1.0, 1.0, 1.0, 1.0, 1.0, 1.0, 1.0, 1.0, 1.0, 1.0, 1.0, 1.0, 1.0, 1.0, 1.0, 1.0, 1.0, 1.0, 1.0, 1.0, 1.0, 1.0, 1.0, 1.0, 1.0, 1.0, 1.0, 1.0, 1.0, 1.0, 1.0, 1.0, 1.0, 1.0, 1.0, 1.0, 1.0, 1.0, 1.0, 1.0, 1.0, 1.0, 1.0, 1.0, 1.0, 1.0, 1.0, 1.0, 1.0, 1.0, 1.0, 1.0, 1.0, 1.0, 1.0, 1.0, 1.0, 1.0, 1.0, 1.0, 1.0, 1.0, 1.0, 1.0, 1.0, 1.0, 1.0, 1.0, 1.0, 1.0, 1.0, 1.0, 1.0, 1.0, 1.0, 1.0, 1.0, 1.0, 1.0, 1.0, 1.0, 1.0, 1.0, 1.0, 1.0, 1.0, 1.0, 1.0, 1.0, 1.0, 1.0, 1.0, 1.0, 1.0, 1.0, 1.0, 1.0, 1.0, 1.0, 1.0, 1.0, 1.0, 1.0, 1.0, 1.0, 1.0, 1.0, 1.0, 1.0, 1.0, 1.0, 1.0, 1.0, 1.0, 1.0, 1.0, 1.0, 1.0, 1.0, 1.0, 1.0, 1.0, 1.0, 1.0, 1.0, 1.0, 1.0, 1.0, 1.0, 1.0, 1.0, 1.0, 1.0, 1.0, 1.0, 1.0, 1.0, 1.0, 1.0, 1.0, 1.0, 1.0, 1.0, 1.0, 1.0, 1.0, 1.0, 1.0, 1.0, 1.0, 1.0, 1.0, 1.0, 1.0, 1.0, 1.0, 1.0, 1.0, 1.0, 1.0, 1.0, 1.0, 1.0, 1.0, 1.0, 1.0, 1.0, 1.0, 1.0, 1.0, 1.0, 1.0, 1.0, 1.0, 1.0, 1.0, 1.0, 1.0, 1.0, 1.0, 1.0, 1.0, 1.0, 1.0, 1.0, 1.0, 1.0, 1.0, 1.0, 1.0, 1.0, 1.0, 1.0, 1.0, 1.0, 1.0, 1.0, 1.0, 1.0, 1.0, 1.0, 1.0, 1.0, 1.0, 1.0, 1.0, 1.0, 1.0, 1.0, 1.0, 1.0, 1.0, 1.0, 1.0, 1.0, 1.0, 1.0, 1.0, 1.0, 1.0, 1.0, 1.0, 1.0, 1.0, 1.0, 1.0, 1.0, 1.0, 1.0, 1.0, 1.0, 1.0, 1.0, 1.0, 1.0, 1.0, 1.0, 1.0, 1.0, 1.0, 1.0, 1.0, 1.0, 1.0, 1.0, 1.0, 1.0, 1.0, 1.0, 1.0, 1.0, 1.0, 1.0, 1.0, 1.0, 1.0, 1.0, 1.0, 1.0, 1.0, 1.0, 1.0, 1.0, 1.0, 1.0, 1.0, 1.0, 1.0, 1.0, 1.0, 1.0, 1.0, 1.0, 1.0, 1.0, 0.0, 0.0, 0.0, 0.0, 0.0, 0.0, 0.0, 0.0, 1.0, 1.0, 1.0, 1.0, 1.0, 1.0, 1.0, 1.0, 1.0, 1.0, 1.0, 1.0, 1.0, 1.0, 1.0, 1.0, 1.0, 1.0, 1.0, 1.0, 1.0, 1.0, 1.0, 1.0, 1.0, 1.0, 1.0, 1.0, 1.0, 1.0, 1.0, 1.0, 1.0, 1.0, 1.0, 1.0, 1.0, 1.0, 1.0, 1.0, 1.0, 1.0, 1.0, 1.0, 1.0, 1.0, 1.0, 1.0, 1.0, 1.0, 0.0, 0.0, 1.0, 1.0, 1.0, 1.0, 1.0, 1.0, 1.0, 1.0, 1.0, 1.0, 1.0, 1.0, 1.0, 1.0, 1.0, 1.0, 1.0, 1.0, 1.0, 1.0, 0.0, 0.0, 0.0, 0.0, 0.0, 0.0, 0.0, 0.0, 1.0, 1.0, 1.0, 1.0, 1.0, 1.0, 1.0, 1.0, 0.0, 0.0, 0.0, 0.0, 0.0, 0.0, 0.0, 0.0, 0.0, 0.0, 0.0, 0.0, 0.0, 0.0, 0.0, 0.0, 0.0, 0.0, 0.0, 0.0, 0.0, 0.0, 0.0, 0.0, 0.0, 0.0, 0.0, 0.0, 0.0, 0.0, 0.0, 0.0, 1.0, 1.0, 1.0, 1.0, 1.0, 1.0, 1.0, 1.0, 1.0, 1.0, 1.0, 1.0, 1.0, 1.0, 1.0, 1.0, 1.0, 1.0, 1.0, 1.0, 1.0, 1.0, 1.0, 1.0, 1.0, 1.0, 1.0, 1.0, 1.0, 1.0, 1.0, 1.0, 0.0, 0.0, 0.0, 0.0, 0.0, 0.0, 0.0, 0.0, 1.0, 1.0, 1.0, 1.0, 1.0, 1.0, 1.0, 1.0, 0.0, 0.0, 0.0, 0.0, 0.0, 0.0, 0.0, 0.0, 1.0, 1.0, 1.0, 1.0, 1.0, 1.0, 1.0, 1.0, 0.0, 0.0, 0.0, 0.0, 0.0, 0.0, 0.0, 0.0, 1.0, 1.0, 1.0, 1.0, 1.0, 1.0, 1.0, 1.0, 1.0, 1.0, 1.0, 1.0, 1.0, 1.0, 1.0, 1.0, 1.0, 1.0, 1.0, 1.0, 1.0, 1.0, 1.0, 1.0, 1.0, 1.0, 1.0, 1.0, 1.0, 1.0, 1.0, 1.0, 1.0, 1.0, 1.0, 1.0, 1.0, 1.0, 1.0, 1.0, 0.0, 0.0, 0.0, 0.0, 0.0, 0.0, 0.0, 0.0, 0.0, 0.0, 0.0, 0.0, 0.0, 0.0, 0.0, 0.0, 0.0, 0.0, 0.0, 0.0, 0.0, 0.0, 0.0, 0.0, 1.0, 1.0, 1.0, 1.0, 1.0, 1.0, 1.0, 1.0, 1.0, 1.0, 1.0, 1.0, 1.0, 1.0, 1.0, 1.0, 1.0, 1.0, 1.0, 1.0, 1.0, 1.0, 1.0, 1.0, 1.0, 1.0, 1.0, 1.0, 1.0, 1.0, 1.0, 1.0, 0.0, 0.0, 0.0, 0.0, 0.0, 0.0, 0.0, 0.0, 0.0, 0.0, 0.0, 0.0, 0.0, 0.0, 0.0, 0.0, 1.0, 1.0, 1.0, 1.0, 1.0, 1.0, 1.0, 1.0, 1.0, 1.0, 1.0, 1.0, 1.0, 1.0, 1.0, 1.0, 1.0, 1.0, 1.0, 1.0, 1.0, 1.0, 1.0, 1.0, 1.0, 1.0, 1.0, 1.0, 1.0, 1.0, 1.0, 1.0, 1.0, 1.0, 1.0, 1.0, 1.0, 1.0, 1.0, 1.0, 1.0, 1.0, 1.0, 1.0, 1.0, 1.0, 1.0, 1.0, 1.0, 1.0, 1.0, 1.0, 1.0, 1.0, 1.0, 1.0, 1.0, 1.0, 1.0, 1.0, 1.0, 1.0, 1.0, 1.0, 0.0, 0.0, 0.0, 0.0, 0.0, 0.0, 0.0, 0.0, 1.0, 1.0, 1.0, 1.0, 1.0, 1.0, 1.0, 1.0, 0.0, 0.0, 0.0, 0.0, 0.0, 0.0, 0.0, 0.0, 1.0, 1.0, 1.0, 1.0, 1.0, 1.0, 1.0, 1.0, 0.0, 0.0, 0.0, 0.0, 0.0, 0.0, 0.0, 0.0, 1.0, 1.0, 1.0, 1.0, 1.0, 1.0, 1.0, 1.0, 1.0, 1.0, 1.0, 1.0, 1.0, 1.0, 1.0, 1.0, 1.0, 1.0, 1.0, 1.0, 1.0, 1.0, 1.0, 1.0, 1.0, 1.0, 1.0, 1.0, 1.0, 1.0, 1.0, 1.0, 1.0, 1.0, 1.0, 1.0, 1.0, 1.0, 1.0, 1.0, 1.0, 1.0, 1.0, 1.0, 1.0, 1.0, 1.0, 1.0, 0.0, 0.0, 0.0, 0.0, 0.0, 0.0, 0.0, 0.0, 1.0, 1.0, 1.0, 1.0, 1.0, 1.0, 1.0, 1.0, 1.0, 1.0, 1.0, 1.0, 1.0, 1.0, 1.0, 1.0, 1.0, 1.0, 1.0, 1.0, 1.0, 1.0, 1.0, 1.0, 1.0, 1.0, 1.0, 1.0, 1.0, 1.0, 1.0, 1.0, 1.0, 1.0, 1.0, 1.0, 0.0, 0.0, 1.0, 1.0, 1.0, 1.0, 1.0, 1.0, 0.0, 0.0, 1.0, 1.0, 0.0, 0.0, 0.0, 0.0, 0.0, 0.0, 0.0, 0.0, 0.0, 0.0, 0.0, 0.0, 0.0, 0.0, 0.0, 0.0, 0.0, 0.0, 0.0, 0.0, 0.0, 0.0, 0.0, 0.0, 1.0, 1.0, 0.0, 0.0, 0.0, 0.0, 0.0, 0.0, 1.0, 1.0, 0.0, 0.0, 0.0, 0.0, 0.0, 0.0, 0.0, 0.0, 0.0, 0.0, 0.0, 0.0, 0.0, 0.0, 1.0, 1.0, 1.0, 1.0, 1.0, 1.0, 1.0, 1.0])
me_sala2.materials.append(mat_muro)
me_sala2.materials.append(mat_piso0)
me_sala2.materials.append(mat_piso1)
me_sala2.materials.append(mat_piso2)
me_sala2.update()
me_sala3 = bpy.data.meshes.new('Sala3')
me_sala3.from_pydata([(-12.0, -16.0, 0.0), (-12.0, -16.0, 11.0), (-11.0, -15.0, 4.0), (-11.0, -15.0, 11.0), (-12.0, 15.0, 0.0), (-12.0, 15.0, 11.0), (-11.0, 11.0, 4.0), (-11.0, 11.0, 11.0), (12.0, -16.0, 0.0), (12.0, -16.0, 11.0), (11.0, -15.0, 4.0), (11.0, -15.0, 11.0), (12.0, 15.0, 0.0), (12.0, 15.0, 11.0), (11.0, 11.0, 4.0), (11.0, 11.0, 11.0), (-7.0, -7.0, 4.0), (-8.0, -10.0, 0.0), (-9.0, 9.0, 0.0), (-7.0, 7.0, 4.0), (7.0, -7.0, 4.0), (8.0, -10.0, 0.0), (9.0, 9.0, 0.0), (7.0, 7.0, 4.0), (-3.0, -10.0, 0.0), (-3.0, -16.0, 4.0), (-6.0, -19.0, 4.0), (-6.0, -19.0, 11.0), (-6.0, -20.0, 0.0), (-6.0, -20.0, 11.0), (0.0, 14.0, 4.0), (0.0, 14.0, 11.0), (3.0, 15.0, 11.0), (0.0, 13.0, 0.0), (0.0, 10.0, 4.0), (-3.0, -10.0, 4.0), (3.0, -10.0, 0.0), (6.0, -19.0, 4.0), (6.0, -19.0, 11.0), (6.0, -20.0, 0.0), (6.0, -20.0, 11.0), (-14.0, 0.0, 11.0), (-15.0, 0.0, 11.0), (-15.0, 0.0, 0.0), (-14.0, 0.0, 4.0), (-10.0, 0.0, 4.0), (-13.0, 0.0, 0.0), (3.0, -10.0, 4.0), (3.0, -16.0, 4.0), (14.0, 0.0, 11.0), (15.0, 0.0, 11.0), (15.0, 0.0, 0.0), (14.0, 0.0, 4.0), (10.0, 0.0, 4.0), (13.0, 0.0, 0.0), (-6.0, 15.0, 11.0), (0.0, 13.0, 3.0), (-5.5, 12.5, 4.0), (-5.5, 12.5, 11.0), (-2.625, 8.875, 4.0), (-2.0, 13.45, 4.0), (-2.0, 13.45, 11.0), (-13.0, 0.0, 3.0), (-2.0, 15.0, 11.0), (-3.025, 11.57, 0.0), (-6.0, 15.0, 4.0), (-2.0, 15.0, 4.0), (7.0, 12.3, 4.0), (9.0, 9.0, 3.0), (2.625, 8.875, 4.0), (7.0, 12.3, 11.0), (7.0, 15.0, 11.0), (4.0, 13.05, 4.0), (-3.025, 11.57, 3.0), (4.0, 13.05, 11.0), (4.025, 11.27, 0.0), (4.0, 15.0, 11.0), (7.0, 15.0, 5.0), (3.0, 26.0, 5.0), (3.0, 26.0, 11.0), (3.0, 15.0, 5.0), (4.0, 13.05, 5.0), (4.0, 15.0, 5.0), (7.0, 12.3, 5.0), (4.0, 25.0, 11.0), (4.0, 25.0, 5.0), (7.0, 21.0, 11.0), (7.0, 21.0, 5.0), (16.0, 25.0, 11.0), (16.0, 25.0, 5.0), (16.0, 21.0, 11.0), (16.0, 21.0, 5.0), (16.0, 26.0, 5.0), (16.0, 26.0, 11.0), (8.0, 15.0, 5.0), (8.0, 15.0, 11.0), (8.0, 20.0, 5.0), (8.0, 20.0, 11.0), (16.0, 20.0, 5.0), (16.0, 20.0, 11.0), (-1.0, 15.0, 11.0), (-7.0, 15.0, 11.0), (-1.0, 15.0, 4.0), (-7.0, 15.0, 4.0), (-6.0, 20.0, 11.0), (-6.0, 20.0, 4.0), (-7.0, 20.0, 11.0), (-7.0, 20.0, 4.0), (-2.0, 20.0, 11.0), (-2.0, 20.0, 4.0), (-1.0, 20.0, 11.0), (-1.0, 20.0, 4.0), (-6.0, 21.0, 11.0), (-6.0, 21.0, 4.0), (-7.0, 21.0, 11.0), (-7.0, 21.0, 4.0), (-2.0, 21.0, 11.0), (-2.0, 21.0, 4.0), (-1.0, 21.0, 11.0), (-1.0, 21.0, 4.0), (-7.0, 7.0, 3.0), (0.0, 10.0, 3.0), (7.0, 7.0, 3.0), (-3.0, -10.0, 3.0), (-10.0, 0.0, 3.0), (3.0, -10.0, 3.0), (-7.0, -7.0, 3.0), (10.0, 0.0, 3.0), (7.0, -7.0, 3.0), (-2.625, 8.875, 3.0), (-9.0, 9.0, 3.0), (4.025, 11.27, 3.0), (2.625, 8.875, 3.0), (13.0, 0.0, 3.0), (8.0, -10.0, 3.0), (-8.0, -10.0, 3.0)], [(77, 94)], [(42, 41, 7, 5), (33, 56, 73, 64), (27, 38, 37, 26), (55, 65, 105, 104), (41, 44, 6, 7), (101, 5, 7, 58), (26, 2, 3, 27), (19, 6, 44, 45), (50, 13, 15, 49), (33, 75, 131, 56), (48, 36, 24, 25), (54, 21, 134, 133), (16, 25, 35), (58, 7, 6, 57), (21, 36, 125, 134), (24, 17, 135, 123), (20, 10, 52, 53), (9, 11, 38, 40), (83, 67, 14), (46, 18, 130, 62), (25, 26, 37, 48), (101, 103, 4, 5), (1, 29, 27, 3), (8, 51, 50, 9), (49, 15, 14, 52), (10, 20, 48, 37), (23, 53, 52, 14), (20, 47, 48), (88, 89, 92, 93), (2, 26, 25, 16), (25, 24, 123, 35), (130, 18, 64, 73), (8, 9, 40, 39), (11, 49, 52, 10), (1, 3, 41, 42), (48, 47, 125, 36), (9, 50, 49, 11), (67, 69, 23, 14), (17, 46, 62, 135), (57, 6, 19, 59), (40, 38, 27, 29), (73, 56, 121, 129), (60, 57, 59), (84, 79, 32, 76), (75, 22, 68, 131), (3, 2, 44, 41), (57, 60, 66, 65), (66, 60, 61, 63), (72, 69, 67), (51, 12, 13, 50), (43, 42, 5, 4), (22, 54, 133, 68), (30, 72, 81), (32, 31, 74, 76), (30, 34, 69, 72), (91, 90, 99, 98), (0, 28, 29, 1), (81, 82, 76, 74), (80, 32, 79, 78), (31, 30, 81, 74), (30, 60, 59, 34), (100, 102, 111, 110), (71, 77, 83, 70), (67, 83, 81, 72), (77, 82, 81, 83), (37, 38, 11, 10), (58, 57, 65, 55), (82, 77, 87, 85), (77, 71, 86, 87), (76, 82, 85, 84), (28, 39, 40, 29), (84, 85, 89, 88), (87, 86, 90, 91), (87, 91, 89, 85), (0, 1, 42, 43), (78, 79, 93, 92), (79, 84, 88, 93), (71, 70, 95), (95, 94, 96, 97), (97, 96, 98, 99), (86, 97, 99, 90), (71, 95, 97, 86), (70, 15, 13, 95), (14, 15, 70, 83), (32, 80, 102, 100), (32, 100, 31), (55, 101, 58), (31, 100, 63, 61), (31, 61, 60, 30), (94, 95, 13, 12), (103, 101, 106, 107), (101, 55, 104, 106), (107, 106, 114, 115), (63, 100, 110, 108), (66, 63, 108, 109), (66, 109, 105, 65), (115, 114, 112, 113), (118, 119, 117, 116), (108, 110, 118, 116), (106, 104, 112, 114), (110, 111, 119, 118), (109, 108, 104, 105), (34, 121, 132, 69), (34, 59, 129, 121), (20, 53, 127, 128), (16, 126, 124, 45), (16, 35, 123, 126), (20, 128, 125, 47), (59, 19, 120, 129), (45, 124, 120, 19), (69, 132, 122, 23), (53, 23, 122, 127), (73, 129, 120, 130), (131, 132, 121, 56), (131, 68, 122, 132), (133, 127, 122, 68), (134, 128, 127, 133), (134, 125, 128), (135, 126, 123), (62, 124, 126, 135), (130, 120, 124, 62), (17, 24, 36, 21, 54, 22, 75, 33, 64, 18, 46), (16, 45, 44, 2), (112, 116, 117, 113)])
me_sala3.polygons.foreach_set('material_index', [0, 0, 0, 0, 0, 0, 0, 2, 0, 0, 1, 0, 2, 0, 0, 0, 2, 0, 0, 0, 2, 0, 0, 0, 0, 2, 2, 2, 0, 2, 0, 0, 0, 0, 0, 0, 0, 2, 0, 2, 0, 0, 2, 0, 0, 0, 2, 0, 2, 0, 0, 0, 0, 0, 2, 0, 0, 0, 0, 0, 2, 0, 0, 0, 2, 0, 0, 2, 0, 0, 0, 0, 0, 2, 0, 0, 0, 0, 0, 0, 0, 0, 0, 0, 0, 0, 0, 0, 0, 0, 0, 0, 0, 0, 0, 2, 0, 0, 0, 0, 0, 0, 0, 0, 0, 0, 0, 0, 0, 0, 0, 0, 0, 0, 0, 0, 0, 0, 0, 0, 0, 1, 2, 0])
_uv = me_sala3.uv_layers.new(name='MapaUV')
_uv.uv.foreach_set('vector', [0.875, 0.75, 0.875, 0.5, 0.875, 0.5, 0.875, 0.75, 0.375, 0.25, 0.0, 0.0, 0.0, 0.0, 0.375, 0.25, 0.625, 0.25, 0.625, 0.25, 0.375, 0.25, 0.375, 0.25, 0.875, 0.75, 0.5, 1.0, 0.5, 1.0, 0.875, 0.75, 0.625, 0.25, 0.375, 0.25, 0.375, 0.25, 0.625, 0.25, 0.875, 0.75, 0.875, 0.75, 0.875, 0.5, 0.875, 0.5, 0.375, 0.25, 0.375, 0.25, 0.625, 0.25, 0.625, 0.25, 0.875, 0.5, 0.0, 0.0, 0.0, 0.0, 0.875, 0.5, 0.875, 0.75, 0.875, 0.75, 0.875, 0.5, 0.875, 0.5, 0.375, 0.25, 0.375, 0.25, 0.0, 0.0, 0.0, 0.0, 0.875, 0.75, 0.875, 0.5, 0.875, 0.5, 0.875, 0.75, 0.375, 0.25, 0.375, 0.25, 0.0, 0.0, 0.0, 0.0, 0.875, 0.75, 0.875, 0.75, 0.875, 0.5, 0.625, 0.25, 0.625, 0.25, 0.375, 0.25, 0.375, 0.25, 0.375, 0.25, 0.875, 0.5, 0.875, 0.5, 0.0, 0.0, 0.875, 0.5, 0.375, 0.25, 0.0, 0.0, 0.875, 0.5, 0.0, 0.0, 0.0, 0.0, 0.0, 0.0, 0.875, 0.5, 0.875, 0.75, 0.875, 0.5, 0.875, 0.5, 0.875, 0.75, 0.5, 0.25, 0.375, 0.25, 0.375, 0.25, 0.375, 0.25, 0.375, 0.25, 0.0, 0.0, 0.0, 0.0, 0.0, 0.0, 0.0, 0.0, 0.0, 0.0, 0.0, 0.0, 0.875, 0.75, 0.0, 0.0, 0.375, 1.0, 0.625, 1.0, 0.875, 0.75, 0.875, 0.75, 0.875, 0.5, 0.875, 0.5, 0.375, 1.0, 0.375, 1.0, 0.625, 1.0, 0.625, 1.0, 0.625, 0.25, 0.625, 0.25, 0.375, 0.25, 0.375, 0.25, 0.0, 0.0, 0.0, 0.0, 0.0, 0.0, 0.0, 0.0, 0.875, 0.5, 0.875, 0.5, 0.0, 0.0, 0.0, 0.0, 0.875, 0.75, 0.875, 0.5, 0.875, 0.75, 0.625, 1.0, 0.5625, 1.0, 0.5625, 1.0, 0.625, 1.0, 0.0, 0.0, 0.0, 0.0, 0.0, 0.0, 0.0, 0.0, 0.875, 0.75, 0.875, 0.5, 0.875, 0.5, 0.875, 0.5, 0.0, 0.0, 0.375, 0.25, 0.375, 0.25, 0.0, 0.0, 0.375, 1.0, 0.625, 1.0, 0.625, 1.0, 0.375, 1.0, 0.625, 0.25, 0.625, 0.25, 0.375, 0.25, 0.375, 0.25, 0.875, 0.75, 0.875, 0.5, 0.875, 0.5, 0.875, 0.75, 0.875, 0.75, 0.875, 0.5, 0.875, 0.5, 0.875, 0.5, 0.875, 0.75, 0.875, 0.75, 0.875, 0.5, 0.875, 0.5, 0.375, 0.25, 0.875, 0.5, 0.875, 0.5, 0.375, 0.25, 0.375, 0.25, 0.375, 0.25, 0.0, 0.0, 0.0, 0.0, 0.375, 0.25, 0.375, 0.25, 0.875, 0.5, 0.875, 0.5, 0.875, 0.75, 0.875, 0.5, 0.875, 0.5, 0.875, 0.75, 0.0, 0.0, 0.0, 0.0, 0.5, 0.25, 0.5, 0.25, 0.375, 0.25, 0.375, 0.25, 0.875, 0.5, 0.0, 0.0, 0.0, 0.0, 0.0, 0.0, 0.0, 0.0, 0.375, 0.25, 0.375, 0.25, 0.0, 0.0, 0.0, 0.0, 0.625, 0.25, 0.375, 0.25, 0.375, 0.25, 0.625, 0.25, 0.375, 0.25, 0.375, 0.25, 0.0, 0.0, 0.5, 1.0, 0.4375, 0.375, 0.5, 0.25, 0.625, 0.25, 0.875, 0.75, 0.375, 0.25, 0.875, 0.5, 0.375, 0.25, 0.375, 1.0, 0.5, 1.0, 0.625, 1.0, 0.625, 1.0, 0.375, 1.0, 0.625, 1.0, 0.625, 1.0, 0.375, 1.0, 0.375, 0.25, 0.375, 0.25, 0.0, 0.0, 0.0, 0.0, 0.375, 0.25, 0.375, 0.25, 0.5, 0.25, 0.875, 0.75, 0.875, 0.5, 0.875, 0.5, 0.875, 0.75, 0.375, 0.25, 0.875, 0.5, 0.875, 0.5, 0.375, 0.25, 0.5625, 1.0, 0.625, 1.0, 0.875, 0.75, 0.0, 0.0, 0.375, 1.0, 0.375, 1.0, 0.625, 1.0, 0.625, 1.0, 0.625, 0.375, 0.5625, 1.0, 0.625, 1.0, 0.875, 0.5, 0.5625, 1.0, 0.625, 1.0, 0.625, 1.0, 0.5625, 1.0, 0.625, 0.25, 0.5, 0.25, 0.5, 0.25, 0.625, 0.25, 0.375, 0.25, 0.375, 0.25, 0.875, 0.5, 0.875, 0.5, 0.75, 0.875, 0.5, 0.6875, 0.5, 0.6875, 0.75, 0.875, 0.625, 1.0, 0.5625, 1.0, 0.5, 0.25, 0.625, 0.25, 0.0, 0.0, 0.0, 0.0, 0.0, 0.0, 0.0, 0.0, 0.0, 0.0, 0.0, 0.0, 0.0, 0.0, 0.0, 0.0, 0.375, 0.25, 0.625, 0.25, 0.625, 0.25, 0.375, 0.25, 0.875, 0.5, 0.375, 0.25, 0.5, 1.0, 0.875, 0.75, 0.0, 0.0, 0.0, 0.0, 0.0, 0.0, 0.0, 0.0, 0.5625, 1.0, 0.625, 1.0, 0.625, 1.0, 0.5625, 1.0, 0.625, 1.0, 0.5625, 1.0, 0.5625, 1.0, 0.625, 1.0, 0.375, 1.0, 0.375, 1.0, 0.625, 1.0, 0.625, 1.0, 0.625, 1.0, 0.5625, 1.0, 0.5625, 1.0, 0.625, 1.0, 0.5625, 1.0, 0.625, 1.0, 0.625, 1.0, 0.5625, 1.0, 0.5625, 1.0, 0.5625, 1.0, 0.5625, 1.0, 0.5625, 1.0, 0.375, 1.0, 0.625, 1.0, 0.625, 1.0, 0.375, 1.0, 0.5625, 1.0, 0.625, 1.0, 0.625, 1.0, 0.5625, 1.0, 0.625, 1.0, 0.625, 1.0, 0.625, 1.0, 0.625, 1.0, 0.875, 0.75, 0.875, 0.5, 0.875, 0.75, 0.875, 0.75, 0.0, 0.0, 0.0, 0.0, 0.875, 0.75, 0.875, 0.75, 0.0, 0.0, 0.0, 0.0, 0.875, 0.75, 0.625, 1.0, 0.875, 0.75, 0.875, 0.75, 0.625, 1.0, 0.875, 0.75, 0.875, 0.75, 0.875, 0.75, 0.625, 1.0, 0.875, 0.5, 0.875, 0.5, 0.875, 0.75, 0.875, 0.75, 0.375, 0.25, 0.625, 0.25, 0.625, 0.25, 0.5, 0.25, 0.625, 1.0, 0.5625, 1.0, 0.5, 0.6875, 0.75, 0.875, 0.875, 0.75, 0.875, 0.75, 0.875, 0.5, 0.875, 0.75, 0.875, 0.75, 0.875, 0.5, 0.875, 0.5, 0.875, 0.75, 0.875, 0.75, 0.875, 0.5, 0.625, 0.25, 0.625, 0.25, 0.5, 0.25, 0.5, 0.25, 0.0, 0.0, 0.875, 0.75, 0.625, 1.0, 0.5, 1.0, 0.0, 0.0, 0.875, 0.75, 0.875, 0.75, 0.0, 0.0, 0.875, 0.75, 0.875, 0.75, 0.875, 0.75, 0.875, 0.75, 0.0, 0.0, 0.875, 0.75, 0.875, 0.75, 0.0, 0.0, 0.875, 0.75, 0.875, 0.75, 0.875, 0.75, 0.875, 0.75, 0.4375, 0.375, 0.875, 0.75, 0.875, 0.75, 0.4375, 0.375, 0.0, 0.0, 0.0, 0.0, 0.0, 0.0, 0.0, 0.0, 0.0, 0.0, 0.875, 0.75, 0.875, 0.75, 0.5, 1.0, 0.75, 0.875, 0.5, 0.6875, 0.4375, 0.375, 0.875, 0.75, 0.875, 0.75, 0.875, 0.75, 0.875, 0.75, 0.875, 0.75, 0.875, 0.75, 0.875, 0.75, 0.875, 0.75, 0.875, 0.75, 0.75, 0.875, 0.5, 0.6875, 0.5, 0.6875, 0.75, 0.875, 0.0, 0.0, 0.0, 0.0, 0.0, 0.0, 0.0, 0.0, 0.625, 0.25, 0.5, 0.25, 0.5, 0.25, 0.625, 0.25, 0.625, 0.25, 0.625, 0.25, 0.5, 0.25, 0.5, 0.25, 0.625, 0.25, 0.625, 0.25, 0.5, 0.25, 0.5, 0.25, 0.625, 0.25, 0.5, 0.25, 0.5, 0.25, 0.625, 0.25, 0.875, 0.5, 0.875, 0.5, 0.875, 0.5, 0.625, 0.375, 0.875, 0.5, 0.625, 0.375, 0.875, 0.5, 0.875, 0.5, 0.625, 0.25, 0.625, 0.25, 0.5, 0.25, 0.5, 0.25, 0.625, 0.25, 0.5, 0.25, 0.5, 0.25, 0.625, 0.25, 0.625, 0.25, 0.5, 0.25, 0.5, 0.25, 0.625, 0.25, 0.625, 0.25, 0.625, 0.25, 0.5, 0.25, 0.5, 0.25, 0.0, 0.0, 0.5, 0.25, 0.5, 0.25, 0.0, 0.0, 0.0, 0.0, 0.5, 0.25, 0.5, 0.25, 0.0, 0.0, 0.0, 0.0, 0.0, 0.0, 0.5, 0.25, 0.5, 0.25, 0.0, 0.0, 0.5, 0.25, 0.5, 0.25, 0.0, 0.0, 0.0, 0.0, 0.5, 0.25, 0.5, 0.25, 0.0, 0.0, 0.0, 0.0, 0.875, 0.5, 0.625, 0.375, 0.0, 0.0, 0.625, 0.375, 0.875, 0.5, 0.0, 0.0, 0.5, 0.25, 0.625, 0.375, 0.0, 0.0, 0.0, 0.0, 0.5, 0.25, 0.5, 0.25, 0.0, 0.0, 0.375, 0.25, 0.875, 0.5, 0.875, 0.5, 0.375, 0.25, 0.375, 0.25, 0.375, 0.25, 0.375, 0.25, 0.375, 0.25, 0.375, 0.25, 0.375, 0.25, 0.375, 0.25, 0.875, 0.75, 0.875, 0.5, 0.0, 0.0, 0.0, 0.0, 0.875, 0.75, 0.875, 0.75, 0.4375, 0.375, 0.5, 1.0])
me_sala3.materials.append(mat_muro)
me_sala3.materials.append(mat_piso0)
me_sala3.materials.append(mat_piso1)
me_sala3.update()
me_sala4 = bpy.data.meshes.new('Sala4')
me_sala4.from_pydata([(-3.0, 0.0, 0.0), (-3.0, 0.0, 20.0), (-3.0, 4.0, 0.0), (-3.0, 4.0, 20.0), (-2.0, 0.0, 0.0), (-2.0, 0.0, 20.0), (-2.0, 4.0, 0.0), (-2.0, 4.0, 20.0), (6.0, 0.0, 0.0), (2.0, 0.0, 20.0), (6.0, 4.0, 0.0), (2.0, 4.0, 20.0), (0.0, 0.0, 0.0), (1.0, 0.0, 20.0), (1.0, 4.0, 0.0), (1.0, 4.0, 20.0), (6.0, -1.0, 0.0), (2.0, -1.0, 20.0), (1.0, -1.0, 0.0), (1.0, -1.0, 20.0), (-3.0, -1.0, 0.0), (-3.0, -1.0, 20.0), (1.0, -1.0, 4.0), (-2.0, -1.0, 20.0), (1.0, 9.0, 20.0), (-5.0, 9.0, 20.0), (-4.0, 9.0, 20.0), (0.0, 9.0, 20.0), (-3.0, 0.0, 6.0), (2.0, 0.0, 7.0), (-3.0, 4.0, 6.0), (-2.0, 4.0, 6.0), (-2.0, 0.0, 6.0), (6.0, 0.0, 6.0), (6.0, 4.0, 6.0), (1.0, 4.0, 6.0), (1.0, 0.0, 6.0), (1.0, -1.0, 6.0), (-3.0, -1.0, 6.0), (-2.0, -1.0, 6.0), (0.0, 11.0, 20.0), (1.0, 11.0, 20.0), (-6.0, 11.0, 20.0), (-7.0, 11.0, 20.0), (6.0, 5.0, 0.0), (1.0, 5.0, 0.0), (2.0, -1.0, 7.0), (-2.0, 4.0, 12.0), (-2.0, 0.0, 12.0), (2.0, 4.0, 7.0), (1.0, 4.0, 12.0), (1.0, 0.0, 12.0), (-5.0, 9.0, 12.0), (-4.0, 9.0, 12.0), (1.0, 9.0, 12.0), (0.0, 9.0, 12.0), (1.0, 7.0, 20.0), (2.0, 7.0, 20.0), (-2.0, 7.0, 20.0), (-3.0, 7.0, 20.0), (-2.0, 7.0, 6.0), (1.0, 7.0, 6.0), (1.0, 7.0, 12.0), (-2.0, 7.0, 12.0), (-3.0, 7.0, 12.0), (2.0, 7.0, 12.0), (-7.0, 11.0, 12.0), (-6.0, 11.0, 12.0), (1.0, 11.0, 12.0), (0.0, 11.0, 12.0), (0.0, 40.0, 20.0), (1.0, 40.0, 20.0), (-6.0, 40.0, 20.0), (-7.0, 40.0, 20.0), (-7.0, 40.0, 10.0), (-6.0, 40.0, 10.0), (1.0, 40.0, 10.0), (0.0, 40.0, 10.0), (-7.0, 17.0, 10.0), (-6.0, 17.0, 20.0), (-6.0, 17.0, 10.0), (1.0, 17.0, 10.0), (0.0, 17.0, 20.0), (0.0, 17.0, 10.0), (-7.0, 17.0, 20.0), (1.0, 17.0, 20.0), (1.0, 40.0, 14.0), (-7.0, 45.0, 20.0), (-6.0, 45.0, 20.0), (1.0, 45.0, 20.0), (0.0, 45.0, 20.0), (-7.0, 46.0, 14.0), (-6.0, 46.0, 14.0), (1.0, 46.0, 14.0), (0.0, 46.0, 14.0), (0.0, 40.0, 14.0), (0.0, 45.0, 14.0), (0.0, 46.0, 20.0), (1.0, 45.0, 14.0), (-6.0, 40.0, 14.0), (1.0, 46.0, 20.0), (-6.0, 46.0, 20.0), (-6.0, 45.0, 14.0), (-7.0, 45.0, 14.0), (-7.0, 46.0, 20.0), (0.0, 44.0, 14.0), (-6.0, 43.0, 14.0), (1.0, 44.0, 20.0), (-6.0, 43.0, 20.0), (-7.0, 43.0, 20.0), (0.0, 44.0, 20.0), (1.0, 44.0, 14.0), (0.0, 42.0, 14.0), (1.0, 42.0, 20.0), (0.0, 42.0, 20.0), (1.0, 42.0, 14.0), (7.0, 0.0, 0.0), (7.0, 4.0, 0.0), (7.0, -1.0, 0.0), (7.0, 5.0, 0.0), (3.0, 41.0, 20.0), (3.0, 41.0, 14.0), (3.0, 42.0, 20.0), (3.0, 42.0, 14.0), (3.0, 45.0, 20.0), (3.0, 45.0, 14.0), (3.0, 44.0, 20.0), (3.0, 44.0, 14.0), (4.0, 41.0, 20.0), (4.0, 41.0, 14.0), (4.0, 42.0, 20.0), (4.0, 42.0, 14.0), (4.0, 45.0, 20.0), (4.0, 45.0, 14.0), (4.0, 44.0, 20.0), (4.0, 44.0, 14.0), (1.0, 44.0, 0.0), (1.0, 42.0, 0.0), (3.0, 42.0, 0.0), (3.0, 44.0, 0.0), (0.0, 45.0, 0.0), (0.0, 41.0, 0.0), (4.0, 41.0, 0.0), (4.0, 45.0, 0.0), (-2.0, 4.0, 3.0), (-2.0, 0.0, 3.0), (0.0, 0.0, 3.0), (1.0, 4.0, 3.0), (6.0, 0.0, 3.0), (6.0, 4.0, 3.0), (-3.0, 4.0, 4.0), (0.0, -1.0, 4.0), (-2.0, -1.0, 4.0), (-3.0, -1.0, 4.0), (-3.0, 0.0, 4.0), (0.0, -5.0, 0.0), (-3.0, -5.0, 0.0), (-2.0, -5.0, 0.0), (0.0, -5.0, 4.0), (-2.0, -5.0, 4.0), (-3.0, -5.0, 4.0), (-2.0, -4.0, 3.0), (-2.0, -4.0, 0.0), (0.0, -4.0, 3.0), (0.0, -4.0, 0.0), (1.0, -5.0, 0.0), (1.0, -5.0, 4.0), (0.9703, 0.0, 0.0), (0.9851, 0.0, 3.0)], [(76, 77), (74, 75)], [(91, 104, 101, 92), (59, 58, 26, 25), (90, 97, 101, 88), (47, 48, 32, 31), (50, 62, 61, 35), (41, 85, 82, 40), (103, 87, 104, 91), (154, 28, 30, 150), (72, 99, 106, 108), (15, 13, 9, 11), (154, 0, 20, 153), (5, 1, 21, 23), (13, 19, 17, 9), (48, 5, 13, 51), (50, 51, 13, 15), (39, 23, 21, 38), (28, 1, 3, 30), (23, 19, 13, 5), (16, 8, 116, 118), (152, 39, 38, 153), (7, 3, 1, 5), (144, 31, 32, 145), (15, 56, 62, 50), (24, 41, 40, 27), (35, 36, 51, 50), (47, 7, 5, 48), (147, 149, 34, 35), (64, 59, 25, 52), (36, 35, 34, 33), (85, 71, 70, 82), (105, 110, 90, 96), (68, 81, 85, 41), (56, 27, 55, 62), (57, 24, 27, 56), (86, 71, 85), (84, 79, 72, 73), (25, 26, 42, 43), (58, 63, 53, 26), (95, 77, 83), (110, 107, 89, 90), (82, 95, 83), (109, 108, 88, 87), (7, 47, 63, 58), (81, 86, 85), (47, 31, 60, 63), (89, 107, 126, 124), (11, 57, 56, 15), (3, 7, 58, 59), (29, 49, 11, 9), (145, 32, 36, 146), (52, 25, 43, 66), (27, 40, 69, 55), (103, 109, 87), (103, 74, 73), (60, 61, 62, 63), (147, 35, 31, 144), (30, 3, 59, 64), (26, 53, 67, 42), (82, 83, 69, 40), (54, 68, 41, 24), (43, 42, 79, 84), (77, 75, 80, 83), (78, 84, 73, 74), (75, 99, 80), (62, 55, 53, 63), (79, 80, 99), (35, 61, 60, 31), (55, 69, 67, 53), (67, 69, 83, 80), (66, 43, 84, 78), (65, 54, 24, 57), (9, 17, 46, 29), (79, 42, 67, 80), (108, 106, 102, 88), (72, 79, 99), (92, 101, 97, 94), (70, 95, 82), (88, 102, 96, 90), (90, 89, 100, 97), (87, 88, 101, 104), (89, 98, 93, 100), (49, 65, 57, 11), (93, 94, 97, 100), (99, 75, 77, 95), (105, 96, 102, 106), (14, 45, 44, 10), (23, 39, 37, 19), (114, 113, 115, 112), (81, 76, 86), (105, 111, 107, 110), (73, 109, 103), (112, 105, 106), (95, 70, 114, 112), (70, 71, 113, 114), (73, 72, 108, 109), (71, 86, 121, 120), (1, 28, 38, 21), (95, 112, 106, 99), (37, 46, 17, 19), (32, 48, 51, 36), (146, 168, 167, 12), (10, 117, 116, 8), (10, 44, 119, 117), (18, 12, 167), (148, 33, 34, 149), (113, 71, 120, 122), (115, 113, 122, 123), (98, 89, 124, 125), (107, 111, 127, 126), (129, 131, 130, 128), (135, 133, 132, 134), (125, 124, 132, 133), (122, 120, 128, 130), (124, 126, 134, 132), (120, 121, 129, 128), (122, 126, 127, 123), (126, 122, 130, 134), (135, 134, 130, 131), (127, 111, 136, 139), (111, 115, 137, 136), (115, 123, 138, 137), (123, 127, 139, 138), (139, 136, 140, 143), (136, 137, 141, 140), (138, 139, 143, 142), (137, 138, 142, 141), (111, 105, 112, 115), (8, 148, 149, 10), (36, 168, 146), (14, 147, 144, 6), (12, 4, 162, 164), (14, 10, 149, 147), (6, 144, 145, 4), (39, 152, 151, 37), (152, 153, 160, 159), (28, 154, 153, 38), (0, 154, 150, 2), (159, 157, 155, 158), (157, 159, 160, 156), (151, 152, 159, 158), (153, 20, 156, 160), (162, 161, 163, 164), (146, 12, 164, 163), (4, 145, 161, 162), (145, 146, 163, 161), (151, 22, 46, 37), (158, 155, 165, 166), (151, 158, 166, 22), (165, 18, 22, 166), (168, 36, 33, 148), (167, 8, 16, 18), (167, 168, 148, 8), (4, 12, 14, 6), (12, 167, 14)])
me_sala4.polygons.foreach_set('material_index', [0, 0, 0, 0, 0, 0, 0, 0, 0, 0, 0, 0, 0, 0, 0, 0, 0, 0, 0, 0, 0, 0, 0, 0, 0, 0, 0, 0, 0, 0, 0, 0, 0, 0, 0, 0, 0, 0, 0, 0, 0, 0, 0, 0, 0, 0, 0, 0, 0, 0, 0, 0, 0, 0, 0, 0, 0, 0, 0, 0, 0, 2, 0, 0, 3, 0, 2, 3, 3, 0, 0, 0, 0, 0, 0, 0, 0, 0, 0, 0, 0, 0, 0, 0, 1, 0, 0, 0, 0, 0, 0, 1, 0, 0, 0, 0, 0, 1, 0, 0, 0, 0, 0, 0, 0, 0, 0, 0, 0, 0, 0, 0, 0, 0, 0, 0, 0, 0, 0, 0, 0, 0, 0, 0, 0, 0, 0, 0, 0, 0, 1, 0, 0, 0, 0, 0, 0, 0, 0, 0, 0, 0, 0, 0, 0, 0, 0, 0, 0, 0, 0, 0, 1, 1])
_uv = me_sala4.uv_layers.new(name='MapaUV')
_uv.uv.foreach_set('vector', [0.5938, 0.25, 0.625, 0.25, 0.625, 0.5, 0.5938, 0.5, 0.875, 0.5, 0.625, 0.5, 0.625, 0.5, 0.875, 0.5, 0.0, 0.0, 0.0, 0.0, 0.0, 0.0, 0.0, 0.0, 0.5625, 0.5, 0.5625, 0.75, 0.5, 0.75, 0.5, 0.5, 0.5625, 0.5, 0.5625, 0.5, 0.5, 0.5, 0.5, 0.5, 0.875, 0.5, 0.875, 0.5, 0.625, 0.5, 0.625, 0.5, 0.5938, 0.25, 0.625, 0.25, 0.625, 0.25, 0.5938, 0.25, 0.4375, 0.0, 0.5, 0.0, 0.5, 0.25, 0.4375, 0.1875, 0.625, 0.5, 0.5938, 0.5, 0.5938, 0.5, 0.625, 0.5, 0.625, 0.5, 0.625, 0.75, 0.875, 0.75, 0.875, 0.5, 0.4375, 0.0, 0.375, 0.0, 0.375, 0.0, 0.4375, 0.0, 0.625, 0.75, 0.875, 0.75, 0.875, 0.75, 0.625, 0.75, 0.625, 0.75, 0.625, 0.75, 0.875, 0.75, 0.875, 0.75, 0.5625, 0.75, 0.625, 0.75, 0.625, 0.75, 0.5625, 0.75, 0.5625, 0.5, 0.5625, 0.75, 0.625, 0.75, 0.625, 0.5, 0.5625, 0.75, 0.625, 0.75, 0.625, 1.0, 0.5625, 1.0, 0.5625, 0.0, 0.625, 0.0, 0.625, 0.25, 0.5625, 0.25, 0.625, 0.75, 0.625, 0.75, 0.625, 0.75, 0.625, 0.75, 0.0, 0.0, 0.0, 0.0, 0.0, 0.0, 0.0, 0.0, 0.4375, 0.75, 0.5, 0.75, 0.5, 1.0, 0.4375, 1.0, 0.625, 0.5, 0.875, 0.5, 0.875, 0.75, 0.625, 0.75, 0.4375, 0.5, 0.5, 0.5, 0.5, 0.75, 0.4375, 0.75, 0.625, 0.5, 0.625, 0.5, 0.5625, 0.5, 0.5625, 0.5, 0.875, 0.5, 0.875, 0.5, 0.625, 0.5, 0.625, 0.5, 0.5, 0.5, 0.5, 0.75, 0.5625, 0.75, 0.5625, 0.5, 0.5625, 0.5, 0.625, 0.5, 0.625, 0.75, 0.5625, 0.75, 0.4375, 0.5, 0.1875, 0.0625, 0.0, 0.0, 0.5, 0.5, 0.5625, 0.25, 0.625, 0.25, 0.625, 0.25, 0.5625, 0.25, 0.5, 0.75, 0.5, 0.5, 0.0, 0.0, 0.5, 0.0, 0.875, 0.5, 0.875, 0.5, 0.625, 0.5, 0.625, 0.5, 0.5938, 0.5, 0.625, 0.5, 0.625, 0.5, 0.5938, 0.5, 0.5625, 0.25, 0.5625, 0.25, 0.625, 0.25, 0.625, 0.25, 0.625, 0.5, 0.625, 0.5, 0.5625, 0.5, 0.5625, 0.5, 0.875, 0.5, 0.875, 0.5, 0.625, 0.5, 0.625, 0.5, 0.5938, 0.25, 0.625, 0.25, 0.625, 0.25, 0.875, 0.5, 0.625, 0.5, 0.625, 0.5, 0.875, 0.5, 0.875, 0.5, 0.625, 0.5, 0.625, 0.5, 0.875, 0.5, 0.625, 0.5, 0.5625, 0.5, 0.5625, 0.5, 0.625, 0.5, 0.5938, 0.5, 0.5625, 0.5, 0.0, 0.0, 0.625, 0.5, 0.875, 0.5, 0.875, 0.5, 0.625, 0.5, 0.625, 0.5, 0.5938, 0.5, 0.0, 0.0, 0.875, 0.5, 0.625, 0.5, 0.625, 0.5, 0.875, 0.5, 0.625, 0.5, 0.5625, 0.5, 0.5625, 0.5, 0.625, 0.5, 0.5625, 0.25, 0.5938, 0.25, 0.625, 0.25, 0.5625, 0.5, 0.5, 0.5, 0.5, 0.5, 0.5625, 0.5, 0.875, 0.5, 0.875, 0.5, 0.875, 0.5, 0.875, 0.5, 0.875, 0.5, 0.875, 0.5, 0.625, 0.5, 0.625, 0.5, 0.875, 0.5, 0.625, 0.5, 0.625, 0.5, 0.875, 0.5, 0.5625, 0.0, 0.5625, 0.25, 0.625, 0.25, 0.625, 0.0, 0.4375, 0.75, 0.5, 0.75, 0.5, 0.75, 0.4375, 0.75, 0.5625, 0.25, 0.625, 0.25, 0.625, 0.25, 0.5625, 0.25, 0.625, 0.5, 0.625, 0.5, 0.5625, 0.5, 0.5625, 0.5, 0.6047, 0.25, 0.625, 0.25, 0.625, 0.25, 0.5938, 0.25, 0.5625, 0.25, 0.625, 0.25, 0.0, 0.0, 0.0, 0.0, 0.0, 0.0, 0.0, 0.0, 0.4375, 0.5, 0.5, 0.5, 0.5, 0.5, 0.4375, 0.5, 0.5625, 0.25, 0.625, 0.25, 0.625, 0.25, 0.5625, 0.25, 0.625, 0.5, 0.5625, 0.5, 0.5625, 0.5, 0.625, 0.5, 0.0, 0.0, 0.0, 0.0, 0.0, 0.0, 0.0, 0.0, 0.5625, 0.25, 0.5625, 0.25, 0.625, 0.25, 0.625, 0.25, 0.875, 0.5, 0.625, 0.5, 0.625, 0.5, 0.875, 0.5, 0.5625, 0.5, 0.5625, 0.5, 0.0, 0.0, 0.0, 0.0, 0.5625, 0.25, 0.625, 0.25, 0.625, 0.25, 0.5625, 0.25, 0.5625, 0.5, 0.5938, 0.5, 0.0, 0.0, 0.0, 0.0, 0.0, 0.0, 0.0, 0.0, 0.0, 0.0, 0.625, 0.5, 0.0, 0.0, 0.5938, 0.5, 0.0, 0.0, 0.0, 0.0, 0.0, 0.0, 0.0, 0.0, 0.0, 0.0, 0.0, 0.0, 0.0, 0.0, 0.0, 0.0, 0.0, 0.0, 0.0, 0.0, 0.0, 0.0, 0.0, 0.0, 0.5625, 0.25, 0.625, 0.25, 0.625, 0.25, 0.5625, 0.25, 0.5625, 0.25, 0.5625, 0.25, 0.625, 0.25, 0.625, 0.25, 0.625, 0.0, 0.625, 0.0, 0.5625, 0.0, 0.5625, 0.0, 0.0, 0.0, 0.0, 0.0, 0.0, 0.0, 0.0, 0.0, 0.625, 0.5, 0.5938, 0.5, 0.5938, 0.5, 0.625, 0.5, 0.625, 0.5, 0.625, 0.5, 0.5938, 0.5, 0.0, 0.0, 0.0, 0.0, 0.0, 0.0, 0.0, 0.0, 0.625, 0.5, 0.5938, 0.5, 0.625, 0.5, 0.0, 0.0, 0.0, 0.0, 0.0, 0.0, 0.0, 0.0, 0.625, 0.5, 0.875, 0.5, 0.875, 0.5, 0.625, 0.5, 0.875, 0.5, 0.625, 0.5, 0.625, 0.5, 0.875, 0.5, 0.625, 0.25, 0.5938, 0.25, 0.5938, 0.25, 0.625, 0.25, 0.5625, 0.25, 0.5625, 0.25, 0.625, 0.25, 0.625, 0.25, 0.5938, 0.25, 0.5938, 0.5, 0.625, 0.5, 0.625, 0.25, 0.0, 0.0, 0.0, 0.0, 0.0, 0.0, 0.0, 0.0, 0.0, 0.0, 0.0, 0.0, 0.0, 0.0, 0.0, 0.0, 0.375, 0.5, 0.0, 0.0, 0.0, 0.0, 0.375, 0.125, 0.625, 0.75, 0.5625, 0.75, 0.5625, 0.75, 0.625, 0.75, 0.625, 0.5, 0.875, 0.5, 0.5938, 0.25, 0.5938, 0.5, 0.5625, 0.25, 0.5734, 0.25, 0.5938, 0.25, 0.5938, 0.5, 0.5938, 0.25, 0.875, 0.5, 0.625, 0.5, 0.625, 0.25, 0.625, 0.25, 0.6047, 0.25, 0.0, 0.0, 0.0, 0.0, 0.0, 0.0, 0.5938, 0.5, 0.625, 0.5, 0.625, 0.5, 0.5938, 0.5, 0.625, 0.5, 0.875, 0.5, 0.875, 0.5, 0.625, 0.5, 0.875, 0.5, 0.625, 0.5, 0.625, 0.5, 0.875, 0.5, 0.625, 0.25, 0.5938, 0.25, 0.5938, 0.25, 0.625, 0.25, 0.625, 0.0, 0.5625, 0.0, 0.5625, 0.0, 0.625, 0.0, 0.0, 0.0, 0.0, 0.0, 0.0, 0.0, 0.0, 0.0, 0.5625, 0.75, 0.5625, 1.0, 0.625, 1.0, 0.625, 0.75, 0.5, 0.75, 0.5625, 0.75, 0.5625, 0.75, 0.5, 0.75, 0.0, 0.0, 0.0, 0.0, 0.0, 0.0, 0.0, 0.0, 0.0, 0.0, 0.0, 0.0, 0.0, 0.0, 0.0, 0.0, 0.375, 0.125, 0.0, 0.0, 0.0, 0.0, 0.375, 0.125, 0.375, 0.75, 0.0, 0.0, 0.0, 0.0, 0.0, 0.0, 0.0, 0.0, 0.0, 0.0, 0.0, 0.0, 0.875, 0.5, 0.875, 0.5, 0.875, 0.5, 0.875, 0.5, 0.5938, 0.25, 0.875, 0.5, 0.875, 0.5, 0.5938, 0.25, 0.5938, 0.25, 0.625, 0.25, 0.625, 0.25, 0.5938, 0.25, 0.875, 0.5, 0.5938, 0.25, 0.5938, 0.25, 0.875, 0.5, 0.5938, 0.25, 0.5938, 0.25, 0.75, 0.375, 0.625, 0.25, 0.5938, 0.25, 0.5938, 0.25, 0.875, 0.5, 0.8313, 0.4563, 0.5938, 0.25, 0.625, 0.25, 0.625, 0.25, 0.5938, 0.25, 0.875, 0.5, 0.875, 0.5, 0.875, 0.5, 0.875, 0.5, 0.875, 0.5, 0.875, 0.5, 0.875, 0.5, 0.875, 0.5, 0.625, 0.25, 0.5938, 0.25, 0.5938, 0.25, 0.625, 0.25, 0.875, 0.5, 0.875, 0.5, 0.5938, 0.25, 0.5938, 0.25, 0.0, 0.0, 0.0, 0.0, 0.0, 0.0, 0.0, 0.0, 0.0, 0.0, 0.0, 0.0, 0.0, 0.0, 0.0, 0.0, 0.5938, 0.25, 0.5938, 0.25, 0.5938, 0.25, 0.5938, 0.25, 0.5938, 0.25, 0.5938, 0.25, 0.5938, 0.25, 0.5938, 0.25, 0.5938, 0.25, 0.5938, 0.25, 0.5938, 0.25, 0.5938, 0.25, 0.5938, 0.25, 0.5938, 0.25, 0.5938, 0.25, 0.5938, 0.25, 0.5938, 0.25, 0.5938, 0.25, 0.5938, 0.25, 0.5938, 0.25, 0.5938, 0.25, 0.5938, 0.25, 0.5938, 0.25, 0.5938, 0.25, 0.5938, 0.25, 0.5938, 0.25, 0.5938, 0.25, 0.5938, 0.25, 0.5938, 0.25, 0.5938, 0.25, 0.5938, 0.25, 0.5938, 0.25, 0.5938, 0.25, 0.5938, 0.5, 0.0, 0.0, 0.5938, 0.25, 0.0, 0.0, 0.0, 0.0, 0.0, 0.0, 0.0, 0.0, 0.0, 0.0, 0.0, 0.0, 0.0, 0.0, 0.375, 0.5, 0.4375, 0.5, 0.4375, 0.5, 0.375, 0.5, 0.0, 0.0, 0.0, 0.0, 0.0, 0.0, 0.0, 0.0, 0.375, 0.5, 0.375, 0.125, 0.1875, 0.0625, 0.4375, 0.5, 0.375, 0.5, 0.4375, 0.5, 0.4375, 0.75, 0.375, 0.75, 0.5, 0.75, 0.4375, 0.75, 0.4375, 0.75, 0.5, 0.75, 0.4375, 0.75, 0.4375, 1.0, 0.4375, 1.0, 0.4375, 0.75, 0.5, 0.0, 0.4375, 0.0, 0.4375, 0.0, 0.5, 0.0, 0.375, 0.0, 0.4375, 0.0, 0.4375, 0.1875, 0.375, 0.125, 0.4375, 0.75, 0.375, 0.75, 0.375, 0.75, 0.4375, 0.75, 0.375, 0.75, 0.4375, 0.75, 0.4375, 1.0, 0.375, 1.0, 0.4375, 0.75, 0.4375, 0.75, 0.4375, 0.75, 0.4375, 0.75, 0.4375, 0.0, 0.375, 0.0, 0.375, 0.0, 0.4375, 0.0, 0.375, 0.75, 0.4375, 0.75, 0.4375, 0.75, 0.375, 0.75, 0.0, 0.0, 0.0, 0.0, 0.0, 0.0, 0.0, 0.0, 0.375, 0.75, 0.4375, 0.75, 0.4375, 0.75, 0.375, 0.75, 0.4375, 0.75, 0.4375, 0.75, 0.4375, 0.75, 0.4375, 0.75, 0.4375, 0.75, 0.0, 0.0, 0.5625, 1.0, 0.5, 0.75, 0.4375, 0.75, 0.375, 0.75, 0.375, 0.75, 0.4375, 0.75, 0.4375, 0.75, 0.4375, 0.75, 0.4375, 0.75, 0.0, 0.0, 0.0, 0.0, 0.0, 0.0, 0.0, 0.0, 0.4375, 0.75, 0.0, 0.0, 0.0, 0.0, 0.0, 0.0, 0.0, 0.0, 0.0, 0.0, 0.0, 0.0, 0.0, 0.0, 0.375, 0.75, 0.0, 0.0, 0.0, 0.0, 0.0, 0.0, 0.0, 0.0, 0.0, 0.0, 0.0, 0.0, 0.375, 0.5, 0.375, 0.5, 0.0, 0.0, 0.0, 0.0, 0.375, 0.5])
me_sala4.materials.append(mat_muro)
me_sala4.materials.append(mat_piso0)
me_sala4.materials.append(mat_piso1)
me_sala4.materials.append(mat_piso2)
me_sala4.update()

# ---- objects
ob_sala0 = bpy.data.objects.new('Sala0', me_sala0)
ob_sala1 = bpy.data.objects.new('Sala1', me_sala1)
ob_sala2 = bpy.data.objects.new('Sala2', me_sala2)
ob_sala3 = bpy.data.objects.new('Sala3', me_sala3)
ob_sala4 = bpy.data.objects.new('Sala4', me_sala4)

# ---- transforms, parenting, visibility, modifiers, constraints
ob_sala0.location = (0.0, 0.0, 0.0)
ob_sala0.lock_rotations_4d = False
ob_sala0.empty_display_type = 'ARROWS'
ob_sala0.lineart.crease_threshold = 0.0
ob_sala0.use_mesh_mirror_x = True
ob_sala1.location = (0.0, 0.0, 0.0)
ob_sala2.location = (0.0, 0.0, 0.0)
ob_sala3.location = (0.0, 0.0, 0.0)
ob_sala3.hide_render = True
ob_sala4.location = (0.0, 0.0, 0.0)

# ---- collection membership
scene.collection.objects.link(ob_sala0)
scene.collection.objects.link(ob_sala1)
scene.collection.objects.link(ob_sala2)
scene.collection.objects.link(ob_sala3)
scene.collection.objects.link(ob_sala4)

# ---- scene / render settings (as saved in the file)
scene.frame_start = 1; scene.frame_end = 250; scene.frame_set(0)
scene.render.engine = 'BLENDER_EEVEE_NEXT'
scene.cycles.sampling_pattern = 'TABULATED_SOBOL'
bpy.context.view_layer.update()

# ---- added for rendering (the .blend has no active camera and no usable light): camera, sun
cam_auto = bpy.data.cameras.new('AutoCamera')
cam_auto.lens = 50.0
cam_auto.sensor_width = 36.0
cam_auto.clip_end = 1545.56
ob_auto_camera = bpy.data.objects.new('AutoCamera', cam_auto)
scene.collection.objects.link(ob_auto_camera)
ob_auto_camera.location = (87.0666, -95.6799, 80.4533)
ob_auto_camera.rotation_euler = (1.09748, -7.21219e-08, 0.694738)
scene.camera = ob_auto_camera
light_auto_sun = bpy.data.lights.new('AutoSun', 'SUN')
light_auto_sun.energy = 3.0
light_auto_sun.angle = 0.0523599
ob_auto_sun = bpy.data.objects.new('AutoSun', light_auto_sun)
scene.collection.objects.link(ob_auto_sun)
ob_auto_sun.rotation_euler = (0.872665, 0.174533, 0.523599)
bpy.context.view_layer.update()
